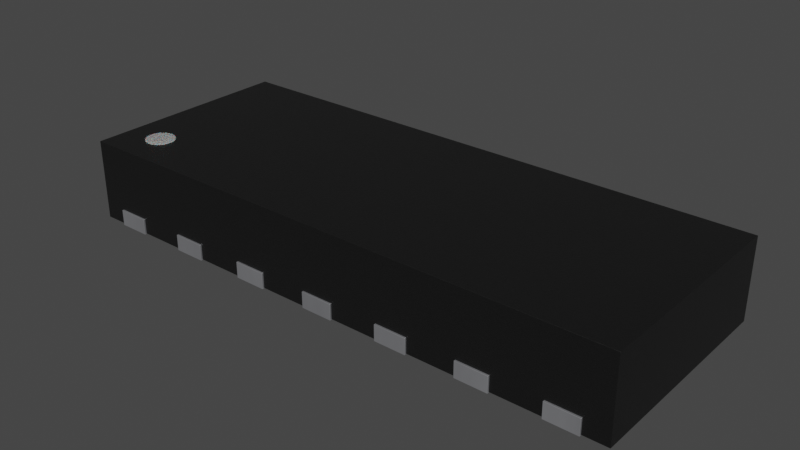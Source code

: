 # Source: USON-14_3.5X1.3X0.5mm_P0.5mm.blend  (saved by Blender 4.1.23; exported with 4.5.12 LTS)
import bpy
from mathutils import Matrix  # noqa: F401  (used for matrix-valued properties, if any)

bpy.ops.wm.read_factory_settings(use_empty=True)
scene = bpy.context.scene
scene.name = 'Scene'

# ---- collections
col_collection = bpy.data.collections.new('Collection'); scene.collection.children.link(col_collection)

# ---- materials (node trees are filled in below, after node groups)
mat_plastic_chip = bpy.data.materials.new('plastic_chip')
mat_plastic_chip.use_transparent_shadow = False
mat_plastic_chip.preview_render_type = 'CUBE'
mat_white_markings = bpy.data.materials.new('white_markings')
mat_white_markings.use_transparent_shadow = False
mat_white_markings.preview_render_type = 'FLAT'
mat_metal_pins = bpy.data.materials.new('metal_pins')
mat_metal_pins.use_transparent_shadow = False
mat_metal_pins.preview_render_type = 'CUBE'

# ---- material node trees
mat_plastic_chip.use_nodes = True; mat_plastic_chip.node_tree.nodes.clear()
_N = mat_plastic_chip.node_tree.nodes; _L = mat_plastic_chip.node_tree.links
n0 = _N.new('ShaderNodeBsdfPrincipled'); n0.name = 'Principled BSDF'; n0.location = (10, 300)
n0.distribution = 'GGX'
n0.subsurface_method = 'BURLEY'
n0.inputs[0].default_value = (0.009312, 0.009312, 0.009312, 1.0)
n0.inputs[1].default_value = 0.1372
n0.inputs[2].default_value = 0.3706
n0.inputs[3].default_value = 1.45
n0.inputs[27].default_value = (0.0, 0.0, 0.0, 1.0)
n0.inputs[28].default_value = 1.0
n1 = _N.new('ShaderNodeOutputMaterial'); n1.name = 'Material Output'; n1.location = (300, 300)
n2 = _N.new('ShaderNodeTexNoise'); n2.name = 'Noise Texture'; n2.location = (-893, 54)
n2.inputs[2].default_value = 200.0
n2.inputs[3].default_value = 3.6
n2.inputs[4].default_value = 0.8375
n3 = _N.new('ShaderNodeBump'); n3.name = 'Bump'; n3.location = (-604, -53)
n3.inputs[0].default_value = 0.08
n3.inputs[1].default_value = 1.0
n3.inputs[2].default_value = 1.0
_L.new(n0.outputs[0], n1.inputs[0])
_L.new(n2.outputs[0], n3.inputs[3])
_L.new(n3.outputs[0], n0.inputs[5])
n1.is_active_output = True
mat_white_markings.use_nodes = True; mat_white_markings.node_tree.nodes.clear()
_N = mat_white_markings.node_tree.nodes; _L = mat_white_markings.node_tree.links
n0 = _N.new('ShaderNodeOutputMaterial'); n0.name = 'Material Output'; n0.location = (300, 300)
n1 = _N.new('ShaderNodeBsdfPrincipled'); n1.name = 'Principled BSDF'; n1.location = (-34, 272)
n1.distribution = 'GGX'
n1.subsurface_method = 'BURLEY'
n1.inputs[1].default_value = 0.02
n1.inputs[2].default_value = 0.4636
n1.inputs[3].default_value = 1.4
n1.inputs[8].default_value = 1.0
n1.inputs[10].default_value = 0.3682
n1.inputs[13].default_value = 0.6591
n1.inputs[18].default_value = 0.2318
n1.inputs[20].default_value = 0.6709
n1.inputs[24].default_value = 0.1191
n1.inputs[27].default_value = (0.0, 0.0, 0.0, 1.0)
n1.inputs[28].default_value = 1.0
n2 = _N.new('ShaderNodeMapping'); n2.name = 'Mapping'; n2.location = (-1010, 265)
n2.inputs[3].default_value = (3.0, 1.0, 1.0)
n3 = _N.new('ShaderNodeTexCoord'); n3.name = 'Texture Coordinate'; n3.location = (-1250, 180)
n4 = _N.new('ShaderNodeBump'); n4.name = 'Bump'; n4.location = (-376, -99)
n4.inputs[0].default_value = 0.05
n4.inputs[1].default_value = 1.0
n4.inputs[2].default_value = 1.0
n5 = _N.new('ShaderNodeTexNoise'); n5.name = 'Noise Texture'; n5.location = (-662, 176)
n5.inputs[2].default_value = 88.0
n5.inputs[3].default_value = 10.8
n5.inputs[4].default_value = 0.9167
n5.inputs[8].default_value = 1.6
n6 = _N.new('ShaderNodeValToRGB'); n6.name = 'ColorRamp'; n6.location = (-354, 186)
while len(n6.color_ramp.elements) > 1: n6.color_ramp.elements.remove(n6.color_ramp.elements[-1])
n6.color_ramp.elements[0].position = 0.0; n6.color_ramp.elements[0].color = (0.2596, 0.2596, 0.2596, 1.0)
_e = n6.color_ramp.elements.new(1.0); _e.color = (0.6303, 0.6303, 0.6303, 1.0)
n7 = _N.new('ShaderNodeMix'); n7.name = 'Mix'; n7.location = (-204, 152)
n7.data_type = 'RGBA'
n7.inputs[0].default_value = 0.3682
n7.inputs[7].default_value = (0.2525, 0.2525, 0.2525, 1.0)
_L.new(n5.outputs[0], n6.inputs[0])
_L.new(n1.outputs[0], n0.inputs[0])
_L.new(n3.outputs[2], n2.inputs[0])
_L.new(n2.outputs[0], n5.inputs[0])
_L.new(n5.outputs[0], n4.inputs[3])
_L.new(n4.outputs[0], n1.inputs[5])
_L.new(n6.outputs[0], n7.inputs[6])
_L.new(n7.outputs[2], n1.inputs[0])
n0.is_active_output = True
mat_metal_pins.use_nodes = True; mat_metal_pins.node_tree.nodes.clear()
_N = mat_metal_pins.node_tree.nodes; _L = mat_metal_pins.node_tree.links
n0 = _N.new('ShaderNodeMapping'); n0.name = 'Mapping'; n0.location = (-1447, -91)
n0.inputs[3].default_value = (4.8, 1.2, 1.1)
n1 = _N.new('ShaderNodeBsdfPrincipled'); n1.name = 'Principled BSDF'; n1.location = (-560, 254)
n1.distribution = 'GGX'
n1.subsurface_method = 'BURLEY'
n1.inputs[1].default_value = 0.7818
n1.inputs[2].default_value = 0.2886
n1.inputs[3].default_value = 1.45
n1.inputs[13].default_value = 0.0
n1.inputs[27].default_value = (0.0, 0.0, 0.0, 1.0)
n1.inputs[28].default_value = 1.0
n2 = _N.new('ShaderNodeOutputMaterial'); n2.name = 'Material Output.002'; n2.location = (-205, 253)
n2.width = 213
n3 = _N.new('ShaderNodeTexNoise'); n3.name = 'Noise Texture.002'; n3.location = (-1228, -73)
n3.inputs[2].default_value = 0.1
n3.inputs[3].default_value = 7.0
n3.inputs[4].default_value = 0.6
n3.inputs[8].default_value = 0.4
n4 = _N.new('ShaderNodeTexCoord'); n4.name = 'Texture Coordinate'; n4.location = (-1636, -116)
n5 = _N.new('ShaderNodeMix'); n5.name = 'Mix.001'; n5.location = (-921, 45)
n5.data_type = 'RGBA'
n5.inputs[6].default_value = (0.9398, 0.9547, 1.0, 1.0)
n5.inputs[7].default_value = (0.13, 0.1259, 0.1359, 1.0)
n6 = _N.new('ShaderNodeBump'); n6.name = 'Bump.001'; n6.location = (-1001, -227)
n6.inputs[0].default_value = 0.05
n6.inputs[1].default_value = 0.01
n6.inputs[2].default_value = 1.0
_L.new(n1.outputs[0], n2.inputs[0])
_L.new(n3.outputs[0], n6.inputs[3])
_L.new(n0.outputs[0], n3.inputs[0])
_L.new(n3.outputs[0], n5.inputs[0])
_L.new(n4.outputs[3], n0.inputs[0])
_L.new(n5.outputs[2], n1.inputs[0])
_L.new(n6.outputs[0], n1.inputs[5])
n2.is_active_output = True

# ---- world
world_world = bpy.data.worlds.new('World'); scene.world = world_world
world_world.use_nodes = True; world_world.node_tree.nodes.clear()
_N = world_world.node_tree.nodes; _L = world_world.node_tree.links
n0 = _N.new('ShaderNodeOutputWorld'); n0.name = 'World Output'; n0.location = (300, 300)
n1 = _N.new('ShaderNodeBackground'); n1.name = 'Background'; n1.location = (10, 300)
n1.inputs[0].default_value = (0.05088, 0.05088, 0.05088, 1.0)
_L.new(n1.outputs[0], n0.inputs[0])
n0.is_active_output = True
world_world.color = (0.05088, 0.05088, 0.05088)
world_world.use_sun_shadow = False
world_world.sun_shadow_jitter_overblur = 0.0

# ---- meshes
me_shape_9_indexedfaceset_029 = bpy.data.meshes.new('SHAPE_9_IndexedFaceSet.029')
me_shape_9_indexedfaceset_029.from_pydata([(-1.6, -0.485, 0.1), (-1.4, -0.385, 0.1), (-1.5, -0.385, 0.1), (-1.6, 0.385, 0.1), (-1.4, 0.385, 0.1), (-1.1, 0.385, 0.1), (-0.9, 0.385, 0.1), (-0.4, 0.385, 0.1), (-0.6, 0.385, 0.1), (0.1, 0.385, 0.1), (-0.1, 0.385, 0.1), (0.4, 0.385, 0.1), (0.6, 0.385, 0.1), (0.9, 0.385, 0.1), (1.1, 0.385, 0.1), (1.4, 0.385, 0.1), (1.6, 0.385, 0.1), (-0.9, -0.385, 0.1), (-1.1, -0.385, 0.1), (-0.4, -0.385, 0.1), (-0.6, -0.385, 0.1), (-0.1, -0.385, 0.1), (0.1, -0.385, 0.1), (0.6, -0.385, 0.1), (0.4, -0.385, 0.1), (1.1, -0.385, 0.1), (0.9, -0.385, 0.1), (1.6, -0.385, 0.1), (1.4, -0.385, 0.1), (-1.75, 0.675, 0.005), (1.75, -0.675, 0.505), (1.75, 0.675, 0.505), (-1.75, 0.675, 0.505), (-1.75, -0.675, 0.505), (-1.75, -0.675, 0.005), (1.75, -0.675, 0.005), (1.75, 0.675, 0.005), (-1.6, -0.485, 0.005), (-1.5, -0.385, 0.005), (-1.6, 0.385, 0.005), (-1.6, -0.675, 0.1), (-1.6, -0.675, 0.005), (-1.6, 0.675, 0.1), (-1.6, 0.675, 0.005), (-1.4, 0.675, 0.1), (-1.4, -0.675, 0.1), (-1.4, -0.385, 0.005), (-1.4, 0.385, 0.005), (-1.4, -0.675, 0.005), (-0.9, 0.675, 0.1), (-1.1, 0.675, 0.1), (-1.4, 0.675, 0.005), (-1.1, -0.385, 0.005), (-1.1, -0.675, 0.1), (-1.1, -0.675, 0.005), (-1.1, 0.675, 0.005), (-1.1, 0.385, 0.005), (-0.9, -0.675, 0.1), (-0.9, -0.385, 0.005), (-0.9, 0.385, 0.005), (-0.9, -0.675, 0.005), (-0.9, 0.675, 0.005), (-0.6, 0.675, 0.1), (-0.6, 0.675, 0.005), (-0.6, 0.385, 0.005), (-0.4, 0.675, 0.1), (-0.4, 0.385, 0.005), (-0.6, -0.675, 0.1), (-0.4, -0.385, 0.005), (-0.6, -0.385, 0.005), (-0.4, -0.675, 0.005), (-0.4, -0.675, 0.1), (-0.6, -0.675, 0.005), (-0.4, 0.675, 0.005), (-0.1, 0.675, 0.1), (-0.1, 0.675, 0.005), (-0.1, 0.385, 0.005), (0.1, 0.675, 0.1), (-0.1, -0.675, 0.1), (0.1, -0.675, 0.1), (-0.1, -0.675, 0.005), (-0.1, -0.385, 0.005), (0.1, 0.385, 0.005), (0.1, -0.675, 0.005), (0.1, -0.385, 0.005), (0.1, 0.675, 0.005), (0.4, 0.675, 0.1), (0.4, 0.675, 0.005), (0.4, 0.385, 0.005), (0.6, 0.385, 0.005), (0.6, 0.675, 0.1), (0.4, -0.385, 0.005), (0.4, -0.675, 0.1), (0.4, -0.675, 0.005), (0.6, -0.675, 0.1), (0.9, -0.675, 0.005), (0.9, -0.385, 0.005), (0.9, -0.675, 0.1), (1.1, -0.385, 0.005), (1.1, -0.675, 0.005), (1.1, -0.675, 0.1), (0.6, -0.675, 0.005), (0.6, -0.385, 0.005), (1.4, -0.385, 0.005), (1.4, -0.675, 0.1), (1.6, -0.385, 0.005), (1.4, -0.675, 0.005), (1.6, -0.675, 0.1), (1.6, -0.675, 0.005), (0.6, 0.675, 0.005), (0.9, 0.385, 0.005), (1.1, 0.385, 0.005), (0.9, 0.675, 0.1), (1.1, 0.675, 0.1), (0.9, 0.675, 0.005), (1.1, 0.675, 0.005), (1.4, 0.385, 0.005), (1.4, 0.675, 0.005), (1.4, 0.675, 0.1), (1.6, 0.385, 0.005), (1.6, 0.675, 0.1), (1.6, 0.675, 0.005), (-1.59, -0.425, 0.51), (-1.578, -0.47, 0.51), (-1.564, -0.4886, 0.51), (-1.5, -0.515, 0.51), (-1.455, -0.5029, 0.51), (-1.436, -0.4886, 0.51), (-1.422, -0.47, 0.51), (-1.413, -0.4017, 0.51), (-1.422, -0.38, 0.51), (-1.5, -0.335, 0.51), (-1.523, -0.3381, 0.51), (-1.545, -0.3471, 0.51), (-1.578, -0.38, 0.51), (-1.587, -0.4017, 0.51), (-1.41, -0.425, 0.51), (-1.436, -0.3614, 0.51), (-1.455, -0.3471, 0.51), (-1.477, -0.3381, 0.51), (-1.564, -0.3614, 0.51), (-1.587, -0.4483, 0.51), (-1.545, -0.5029, 0.51), (-1.523, -0.5119, 0.51), (-1.477, -0.5119, 0.51), (-1.413, -0.4483, 0.51), (-1.455, -0.5029, 0.41), (-1.436, -0.4886, 0.41), (-1.578, -0.38, 0.41), (-1.587, -0.4017, 0.41), (-1.455, -0.3471, 0.41), (-1.477, -0.3381, 0.41), (-1.564, -0.3614, 0.41), (-1.477, -0.5119, 0.41), (-1.422, -0.47, 0.41), (-1.413, -0.4483, 0.41), (-1.545, -0.3471, 0.41), (-1.5, -0.515, 0.41), (-1.41, -0.425, 0.41), (-1.413, -0.4017, 0.41), (-1.578, -0.47, 0.41), (-1.564, -0.4886, 0.41), (-1.523, -0.3381, 0.41), (-1.422, -0.38, 0.41), (-1.5, -0.335, 0.41), (-1.436, -0.3614, 0.41), (-1.545, -0.5029, 0.41), (-1.523, -0.5119, 0.41), (-1.59, -0.425, 0.41), (-1.587, -0.4483, 0.41), (-1.6, -0.485, 8.146e-08), (-1.6, -0.485, 0.1), (-1.6, -0.685, 0.1), (-1.6, -0.685, 8.146e-08), (-1.4, -0.685, 0.1), (-1.4, -0.385, 0.1), (-1.5, -0.385, 0.1), (-1.5, -0.385, 8.583e-08), (-1.4, -0.685, 9.02e-08), (-1.4, -0.385, 9.02e-08), (-1.6, 0.385, 8.146e-08), (-1.4, 0.385, 9.02e-08), (-1.4, 0.685, 9.02e-08), (-1.4, 0.685, 0.1), (-1.6, 0.685, 0.1), (-1.6, 0.385, 0.1), (-1.4, 0.385, 0.1), (-1.6, 0.685, 8.146e-08), (-0.9, 0.685, 0.1), (-1.1, 0.685, 0.1), (-1.1, 0.385, 0.1), (-1.1, 0.385, 2.762e-08), (-0.9, 0.385, 0.1), (-0.9, 0.385, 3.636e-08), (-0.9, 0.685, 3.636e-08), (-1.1, 0.685, 2.762e-08), (-0.4, 0.685, 0.1), (-0.6, 0.685, 0.1), (-0.6, 0.385, 4.947e-08), (-0.4, 0.385, 0.1), (-0.4, 0.385, -1.748e-08), (-0.6, 0.385, 0.1), (-0.6, 0.685, 4.947e-08), (-0.4, 0.685, -1.748e-08), (0.1, 0.685, 0.1), (0.1, 0.685, 4.371e-09), (-0.1, 0.385, -4.371e-09), (0.1, 0.385, 4.371e-09), (0.1, 0.385, 0.1), (-0.1, 0.685, 0.1), (-0.1, 0.385, 0.1), (-0.1, 0.685, -4.371e-09), (0.6, 0.685, 0.1), (0.6, 0.685, -4.947e-08), (0.4, 0.685, 0.1), (0.4, 0.385, 0.1), (0.6, 0.385, 0.1), (0.6, 0.385, -4.947e-08), (0.4, 0.685, 1.748e-08), (0.4, 0.385, 1.748e-08), (0.9, 0.685, -3.636e-08), (0.9, 0.685, 0.1), (0.9, 0.385, 0.1), (0.9, 0.385, -3.636e-08), (1.1, 0.385, 0.1), (1.1, 0.385, -2.762e-08), (1.1, 0.685, 0.1), (1.1, 0.685, -2.762e-08), (1.6, 0.685, 0.1), (1.4, 0.685, 0.1), (1.4, 0.385, 0.1), (1.4, 0.385, -9.02e-08), (1.6, 0.385, 0.1), (1.6, 0.385, -8.146e-08), (1.6, 0.685, -8.146e-08), (1.4, 0.685, -9.02e-08), (-0.9, -0.385, 0.1), (-0.9, -0.385, 3.636e-08), (-1.1, -0.385, 0.1), (-1.1, -0.385, 2.762e-08), (-1.1, -0.685, 2.762e-08), (-0.9, -0.685, 3.636e-08), (-1.1, -0.685, 0.1), (-0.9, -0.685, 0.1), (-0.6, -0.385, 4.947e-08), (-0.6, -0.685, 0.1), (-0.4, -0.685, 0.1), (-0.4, -0.385, -1.748e-08), (-0.4, -0.385, 0.1), (-0.6, -0.385, 0.1), (-0.6, -0.685, 4.947e-08), (-0.4, -0.685, -1.748e-08), (0.1, -0.385, 4.371e-09), (-0.1, -0.385, -4.371e-09), (-0.1, -0.385, 0.1), (0.1, -0.685, 0.1), (0.1, -0.685, 4.371e-09), (0.1, -0.385, 0.1), (-0.1, -0.685, 0.1), (-0.1, -0.685, -4.371e-09), (0.6, -0.385, 0.1), (0.6, -0.385, -4.947e-08), (0.4, -0.385, 0.1), (0.4, -0.385, 1.748e-08), (0.4, -0.685, 1.748e-08), (0.4, -0.685, 0.1), (0.6, -0.685, 0.1), (0.6, -0.685, -4.947e-08), (0.9, -0.685, -3.636e-08), (0.9, -0.685, 0.1), (1.1, -0.685, 0.1), (1.1, -0.685, -2.762e-08), (1.1, -0.385, 0.1), (1.1, -0.385, -2.762e-08), (0.9, -0.385, 0.1), (0.9, -0.385, -3.636e-08), (1.6, -0.385, 0.1), (1.4, -0.385, 0.1), (1.4, -0.685, 0.1), (1.4, -0.685, -9.02e-08), (1.6, -0.685, 0.1), (1.6, -0.685, -8.146e-08), (1.4, -0.385, -9.02e-08), (1.6, -0.385, -8.146e-08)], [], [(2, 1, 45), (57, 53, 18, 17), (70, 68, 81, 80), (111, 98, 96, 110), (61, 63, 64, 59), (100, 97, 26, 25), (51, 55, 56, 47), (6, 49, 61, 59), (32, 74, 65), (31, 30, 35, 36), (79, 92, 30), (32, 33, 30, 31), (4, 44, 51, 47), (18, 53, 54, 52), (15, 116, 117, 118), (60, 72, 67, 57), (191, 195, 194, 193), (1, 46, 48, 45), (23, 102, 101, 94), (238, 236, 237, 239), (12, 90, 109, 89), (22, 21, 81, 84), (4, 3, 42, 44), (14, 113, 115, 111), (11, 88, 87, 86), (208, 210, 206, 207), (62, 8, 64, 63), (0, 40, 41, 37), (102, 23, 24, 91), (75, 76, 66, 73), (242, 238, 239, 240), (112, 13, 110, 114), (73, 65, 74, 75), (20, 67, 72, 69), (117, 116, 111, 115), (100, 25, 98, 99), (16, 15, 118, 120), (1, 2, 38, 46), (15, 16, 119, 116), (107, 104, 28, 27), (79, 83, 93, 92), (77, 9, 10, 74), (27, 28, 103, 105), (5, 6, 59, 56), (26, 97, 95, 96), (66, 68, 69, 64), (10, 9, 82, 76), (7, 65, 73, 66), (58, 17, 18, 52), (83, 84, 91, 93), (3, 4, 47, 39), (14, 13, 112, 113), (71, 67, 20, 19), (10, 76, 75, 74), (60, 58, 69, 72), (134, 148, 149, 135), (96, 95, 101, 102), (127, 147, 154, 128), (44, 50, 55, 51), (176, 175, 179, 177), (218, 214, 212, 213), (116, 119, 105, 103), (221, 222, 224, 226), (122, 168, 169, 141), (123, 160, 161, 124), (138, 150, 151, 139), (141, 169, 160, 123), (132, 162, 156, 133), (140, 152, 148, 134), (143, 167, 157, 125), (129, 159, 163, 130), (144, 153, 146, 126), (124, 161, 166, 142), (131, 164, 162, 132), (128, 154, 155, 145), (135, 149, 168, 122), (137, 165, 150, 138), (133, 156, 152, 140), (130, 163, 165, 137), (142, 166, 167, 143), (136, 158, 159, 129), (125, 157, 153, 144), (139, 151, 164, 131), (126, 146, 147, 127), (145, 155, 158, 136), (193, 192, 190, 191), (184, 183, 182, 187), (103, 106, 99, 98), (175, 174, 178, 179), (188, 192, 193, 194), (183, 186, 181, 182), (186, 185, 180, 181), (190, 189, 195, 191), (177, 179, 178), (174, 175, 176), (189, 188, 194, 195), (187, 182, 181, 180), (196, 199, 200, 203), (229, 230, 232, 228), (209, 210, 208, 204), (197, 196, 203, 202), (201, 197, 202, 198), (199, 201, 198, 200), (230, 229, 235, 231), (268, 275, 273, 271), (220, 227, 225, 223), (235, 234, 233, 231), (209, 204, 205, 211), (197, 201, 199, 196), (202, 203, 200, 198), (215, 214, 218, 219), (270, 269, 268, 271), (216, 215, 219, 217), (210, 209, 211, 206), (254, 258, 255, 257), (211, 205, 207, 206), (229, 228, 234, 235), (212, 216, 217, 213), (221, 226, 227, 220), (214, 215, 216, 212), (224, 222, 223, 225), (218, 213, 217, 219), (222, 221, 220, 223), (226, 224, 225, 227), (266, 265, 264, 267), (243, 242, 240, 241), (228, 232, 233, 234), (232, 230, 231, 233), (239, 237, 241, 240), (188, 189, 190, 192), (253, 252, 256, 259), (236, 243, 241, 237), (238, 242, 243, 236), (277, 278, 280, 276), (249, 248, 247, 244), (272, 270, 271, 273), (246, 245, 250, 251), (245, 249, 244, 250), (248, 246, 251, 247), (22, 84, 83, 79), (174, 172, 173, 178), (254, 257, 252, 253), (249, 245, 246, 248), (244, 247, 251, 250), (258, 254, 253, 259), (255, 258, 259, 256), (257, 255, 256, 252), (265, 262, 263, 264), (263, 262, 260, 261), (277, 276, 283, 282), (19, 20, 69, 68), (260, 266, 267, 261), (94, 92, 24, 23), (262, 265, 266, 260), (19, 68, 70, 71), (263, 261, 267, 264), (269, 274, 275, 268), (274, 269, 270, 272), (109, 114, 110, 89), (278, 277, 282, 279), (282, 283, 281, 279), (3, 39, 43, 42), (280, 278, 279, 281), (11, 12, 89, 88), (276, 280, 281, 283), (185, 184, 187, 180), (184, 185, 186, 183), (9, 77, 85, 82), (64, 69, 58, 59), (204, 208, 207, 205), (172, 171, 170, 173), (59, 58, 52, 56), (40, 0, 45), (0, 2, 45), (41, 34, 37), (34, 29, 39), (37, 34, 39), (29, 43, 39), (56, 52, 46, 47), (12, 11, 86, 90), (76, 81, 68, 66), (110, 96, 102, 89), (274, 272, 273, 275), (82, 84, 81, 76), (13, 14, 111, 110), (38, 37, 39), (88, 91, 84, 82), (80, 78, 71, 70), (170, 171, 176, 177), (24, 92, 93, 91), (49, 6, 5, 50), (2, 0, 37, 38), (89, 102, 91, 88), (27, 105, 108, 107), (54, 53, 45, 48), (61, 49, 62, 63), (116, 103, 98, 111), (33, 32, 29, 34), (98, 25, 26, 96), (8, 7, 66, 64), (85, 87, 88, 82), (119, 121, 36), (119, 36, 35), (52, 54, 48, 46), (119, 35, 105), (35, 108, 105), (43, 29, 42), (29, 32, 42), (31, 36, 120), (36, 121, 120), (17, 58, 60, 57), (44, 42, 32), (32, 31, 77), (31, 120, 118), (47, 46, 38, 39), (31, 118, 113), (112, 31, 113), (44, 32, 50), (117, 115, 113, 118), (49, 50, 32), (50, 5, 56, 55), (31, 112, 90), (119, 16, 120, 121), (31, 90, 86), (31, 86, 77), (62, 49, 32), (95, 97, 94, 101), (65, 62, 32), (32, 77, 74), (108, 35, 107), (35, 30, 107), (33, 34, 40), (34, 41, 40), (109, 90, 112, 114), (104, 107, 30), (30, 33, 79), (33, 40, 45), (7, 8, 62, 65), (33, 45, 53), (104, 30, 100), (28, 104, 106, 103), (33, 53, 57), (33, 57, 67), (97, 100, 30), (104, 100, 99, 106), (33, 67, 71), (21, 78, 80, 81), (33, 71, 78), (79, 33, 78), (94, 97, 30), (85, 77, 86, 87), (92, 94, 30), (168, 149, 148, 152, 156, 162, 164, 151, 150, 165, 163, 159, 158, 155, 154, 147, 146, 153, 157, 167, 166, 161, 160, 169), (22, 79, 78, 21), (173, 170, 178), (170, 177, 178), (176, 171, 174), (171, 172, 174), (122, 141, 123, 124, 142, 143, 125, 144, 126, 127, 128, 145, 136, 129, 130, 137, 138, 139, 131, 132, 133, 140, 134, 135)])
me_shape_9_indexedfaceset_029.polygons.foreach_set('use_smooth', [True] * 259)
me_shape_9_indexedfaceset_029.polygons.foreach_set('material_index', [0, 0, 0, 0, 0, 0, 0, 0, 0, 0, 0, 0, 0, 0, 0, 0, 2, 0, 0, 2, 0, 0, 0, 0, 0, 2, 0, 0, 0, 0, 2, 0, 0, 0, 0, 0, 0, 0, 0, 0, 0, 0, 0, 0, 0, 0, 0, 0, 0, 0, 0, 0, 0, 0, 0, 1, 0, 1, 0, 2, 2, 0, 2, 1, 1, 1, 1, 1, 1, 1, 1, 1, 1, 1, 1, 1, 1, 1, 1, 1, 1, 1, 1, 1, 1, 2, 2, 0, 2, 2, 2, 2, 2, 2, 2, 2, 2, 2, 2, 2, 2, 2, 2, 2, 2, 2, 2, 2, 2, 2, 2, 2, 2, 2, 2, 2, 2, 2, 2, 2, 2, 2, 2, 2, 2, 2, 2, 2, 2, 2, 2, 2, 2, 2, 2, 2, 2, 2, 2, 0, 2, 2, 2, 2, 2, 2, 2, 2, 2, 2, 0, 2, 0, 2, 0, 2, 2, 2, 0, 2, 2, 0, 2, 0, 2, 2, 2, 0, 0, 2, 2, 0, 0, 0, 0, 0, 0, 0, 0, 0, 0, 0, 2, 0, 0, 0, 0, 0, 2, 0, 0, 0, 0, 0, 0, 0, 0, 0, 0, 0, 0, 0, 0, 0, 0, 0, 0, 0, 0, 0, 0, 0, 0, 0, 0, 0, 0, 0, 0, 0, 0, 0, 0, 0, 0, 0, 0, 0, 0, 0, 0, 0, 0, 0, 0, 0, 0, 0, 0, 0, 0, 0, 0, 0, 0, 0, 0, 0, 0, 0, 0, 0, 1, 0, 2, 2, 2, 2, 1])
_k = set([(0, 2), (0, 40), (1, 2), (1, 45), (1, 46), (3, 4), (3, 39), (3, 42), (4, 44), (4, 47), (5, 6), (5, 50), (5, 56), (6, 49), (6, 59), (7, 8), (7, 65), (7, 66), (8, 62), (8, 64), (9, 10), (9, 77), (9, 82), (10, 74), (10, 76), (11, 12), (11, 86), (11, 88), (12, 89), (12, 90), (13, 14), (13, 110), (13, 112), (14, 111), (14, 113), (15, 16), (15, 116), (15, 118), (16, 119), (16, 120), (17, 18), (17, 57), (17, 58), (18, 52), (18, 53), (19, 20), (19, 68), (19, 71), (20, 67), (20, 69), (21, 22), (21, 78), (21, 81), (22, 79), (22, 84), (23, 24), (23, 94), (23, 102), (24, 91), (24, 92), (25, 26), (25, 98), (25, 100), (26, 96), (26, 97), (27, 28), (27, 105), (27, 107), (28, 103), (28, 104), (29, 32), (29, 34), (29, 43), (30, 31), (30, 33), (30, 35), (31, 32), (31, 36), (32, 33), (33, 34), (34, 41), (35, 36), (35, 108), (36, 121), (37, 38), (37, 41), (38, 46), (39, 43), (39, 47), (40, 41), (40, 45), (42, 43), (42, 44), (44, 51), (45, 48), (46, 48), (47, 51), (48, 54), (49, 50), (49, 61), (50, 55), (51, 55), (52, 54), (52, 58), (53, 54), (53, 57), (55, 56), (56, 59), (57, 60), (58, 60), (59, 61), (60, 72), (61, 63), (62, 63), (62, 65), (63, 64), (64, 66), (65, 73), (66, 73), (67, 71), (67, 72), (68, 69), (68, 70), (69, 72), (70, 71), (70, 80), (73, 75), (74, 75), (74, 77), (75, 76), (76, 82), (77, 85), (78, 79), (78, 80), (79, 83), (80, 81), (81, 84), (82, 85), (83, 84), (83, 93), (85, 87), (86, 87), (86, 90), (87, 88), (88, 89), (89, 109), (90, 109), (91, 93), (91, 102), (92, 93), (92, 94), (94, 101), (95, 96), (95, 97), (95, 101), (96, 98), (97, 100), (98, 99), (99, 100), (99, 106), (101, 102), (103, 105), (103, 106), (104, 106), (104, 107), (105, 108), (107, 108), (109, 114), (110, 111), (110, 114), (111, 115), (112, 113), (112, 114), (113, 115), (115, 117), (116, 117), (116, 119), (117, 118), (118, 120), (119, 121), (120, 121), (122, 135), (122, 141), (123, 124), (123, 141), (124, 142), (125, 143), (125, 144), (126, 127), (126, 144), (127, 128), (128, 145), (129, 130), (129, 136), (130, 137), (131, 132), (131, 139), (132, 133), (133, 140), (134, 135), (134, 140), (136, 145), (137, 138), (138, 139), (142, 143), (146, 147), (146, 153), (147, 154), (148, 149), (148, 152), (149, 168), (150, 151), (150, 165), (151, 164), (152, 156), (153, 157), (154, 155), (155, 158), (156, 162), (157, 167), (158, 159), (159, 163), (160, 161), (160, 169), (161, 166), (162, 164), (163, 165), (166, 167), (168, 169), (170, 173), (170, 177), (171, 172), (171, 176), (172, 173), (172, 174), (173, 178), (174, 175), (174, 178), (175, 176), (175, 179), (177, 179), (178, 179), (180, 181), (180, 185), (180, 187), (181, 182), (181, 186), (182, 183), (182, 187), (183, 184), (183, 186), (184, 185), (184, 187), (185, 186), (188, 189), (188, 192), (188, 194), (189, 190), (189, 195), (190, 191), (190, 192), (191, 193), (191, 195), (192, 193), (193, 194), (194, 195), (196, 197), (196, 199), (196, 203), (197, 201), (197, 202), (198, 200), (198, 201), (198, 202), (199, 200), (199, 201), (200, 203), (202, 203), (204, 205), (204, 208), (204, 209), (205, 207), (205, 211), (206, 207), (206, 210), (206, 211), (207, 208), (208, 210), (209, 210), (209, 211), (212, 213), (212, 214), (212, 216), (213, 217), (213, 218), (214, 215), (214, 218), (215, 216), (215, 219), (216, 217), (217, 219), (218, 219), (220, 221), (220, 223), (220, 227), (221, 222), (221, 226), (222, 223), (222, 224), (223, 225), (224, 225), (224, 226), (225, 227), (226, 227), (228, 229), (228, 232), (228, 234), (229, 230), (229, 235), (230, 231), (230, 232), (231, 233), (231, 235), (232, 233), (233, 234), (234, 235), (236, 237), (236, 238), (236, 243), (237, 239), (237, 241), (238, 239), (238, 242), (239, 240), (240, 241), (240, 242), (241, 243), (242, 243), (244, 247), (244, 249), (244, 250), (245, 246), (245, 249), (245, 250), (246, 248), (246, 251), (247, 248), (247, 251), (248, 249), (250, 251), (252, 253), (252, 256), (252, 257), (253, 254), (253, 259), (254, 257), (254, 258), (255, 256), (255, 257), (255, 258), (256, 259), (258, 259), (260, 261), (260, 262), (260, 266), (261, 263), (261, 267), (262, 263), (262, 265), (263, 264), (264, 265), (264, 267), (265, 266), (266, 267), (268, 269), (268, 271), (268, 275), (269, 270), (269, 274), (270, 271), (270, 272), (271, 273), (272, 273), (272, 274), (273, 275), (274, 275), (276, 277), (276, 280), (276, 283), (277, 278), (277, 282), (278, 279), (278, 280), (279, 281), (279, 282), (280, 281), (281, 283), (282, 283)])
me_shape_9_indexedfaceset_029.attributes.new('sharp_edge', 'BOOLEAN', 'EDGE').data.foreach_set('value', [ (min(e.vertices), max(e.vertices)) in _k for e in me_shape_9_indexedfaceset_029.edges])
_uv = me_shape_9_indexedfaceset_029.uv_layers.new(name='UVMap')
_uv.uv.foreach_set('vector', [1.0, 0.5, 1.0, 1.0, 0.03333, 1.0, 0.03333, 1.0, 0.03333, 0.0, 1.0, 0.0, 1.0, 1.0, 0.3692, 0.6159, 0.4521, 0.6159, 0.4521, 0.7016, 0.3692, 0.7016, 0.6721, 1.044, 0.4521, 1.044, 0.4521, 0.9874, 0.6721, 0.9874, 0.7549, 0.4731, 0.7549, 0.5588, 0.6721, 0.5588, 0.6721, 0.4731, 0.03333, 1.0, 0.03333, 0.0, 1.0, 0.0, 1.0, 1.0, 0.7549, 0.3302, 0.7549, 0.4159, 0.6721, 0.4159, 0.6721, 0.3302, 0.0, 1.0, 0.9667, 1.0, 0.9667, 0.05, 0.0, 0.05, 0.5226, 0.2302, 0.4068, 0.7016, 0.4068, 0.6159, 0.7549, 0.5226, 0.3692, 0.5226, 0.3692, 0.3797, 0.7549, 0.3797, 0.4068, 0.7588, 0.4068, 0.8445, 0.5226, 1.23, 0.5226, 0.2302, 0.5226, 0.2302, 0.3692, 0.5226, 0.5226, 1.23, 0.0, 1.0, 0.9667, 1.0, 0.9667, 0.05, 0.0, 0.05, 1.0, 1.0, 0.03333, 1.0, 0.03333, 0.05, 1.0, 0.05, 0.0, 1.0, 0.0, 0.05, 0.9667, 0.05, 0.9667, 1.0, 0.3797, 0.4731, 0.3797, 0.5588, 0.4068, 0.5588, 0.4068, 0.4731, 0.0, 0.0, 1.0, 0.0, 1.0, 1.0, 0.0, 1.0, 1.0, 1.0, 1.0, 0.05, 0.03333, 0.05, 0.03333, 1.0, 1.0, 1.0, 1.0, 0.05, 0.03333, 0.05, 0.03333, 1.0, 0.0, 1.0, 1.0, 1.0, 1.0, 0.0, 0.0, 0.0, 0.0, 1.0, 0.9667, 1.0, 0.9667, 0.05, 0.0, 0.05, 1.0, 1.0, 0.0, 1.0, 0.0, 0.05, 1.0, 0.05, 0.0, 1.0, 0.0, 0.0, 0.9667, 0.0, 0.9667, 1.0, 0.0, 1.0, 0.9667, 1.0, 0.9667, 0.05, 0.0, 0.05, 0.0, 1.0, 0.0, 0.05, 0.9667, 0.05, 0.9667, 1.0, 1.0, 1.0, 0.0, 1.0, 0.0, 0.0, 1.0, 0.0, 0.9667, 1.0, 0.0, 1.0, 0.0, 0.05, 0.9667, 0.05, 1.0, 1.0, 0.05, 1.0, 0.05, 0.05, 1.0, 0.05, 1.0, 0.05, 1.0, 1.0, 0.0, 1.0, 0.0, 0.05, 0.7549, 0.7016, 0.6721, 0.7016, 0.6721, 0.6159, 0.7549, 0.6159, 0.0, 1.0, 1.0, 1.0, 1.0, 0.0, 0.0, 0.0, 0.9667, 1.0, 0.0, 1.0, 0.0, 0.05, 0.9667, 0.05, 0.3797, 0.6159, 0.4068, 0.6159, 0.4068, 0.7016, 0.3797, 0.7016, 1.0, 1.0, 0.03333, 1.0, 0.03333, 0.05, 1.0, 0.05, 0.7549, 1.13, 0.6721, 1.13, 0.6721, 1.044, 0.7549, 1.044, 0.03333, 1.0, 1.0, 1.0, 1.0, 0.05, 0.03333, 0.05, 0.0, 1.0, 0.0, 0.0, 0.9667, 0.0, 0.9667, 1.0, 1.0, 1.0, 0.0, 1.0, 0.0, 0.05, 1.0, 0.05, 0.0, 1.0, 1.0, 1.0, 1.0, 0.05, 0.0, 0.05, 0.03333, 1.0, 0.03333, 0.0, 1.0, 0.0, 1.0, 1.0, 0.4068, 0.7588, 0.3797, 0.7588, 0.3797, 0.8445, 0.4068, 0.8445, 0.9667, 1.0, 0.0, 1.0, 0.0, 0.0, 0.9667, 0.0, 1.0, 1.0, 0.0, 1.0, 0.0, 0.05, 1.0, 0.05, 0.0, 1.0, 1.0, 1.0, 1.0, 0.05, 0.0, 0.05, 1.0, 1.0, 0.03333, 1.0, 0.03333, 0.05, 1.0, 0.05, 0.6721, 0.6159, 0.4521, 0.6159, 0.4521, 0.5588, 0.6721, 0.5588, 0.0, 1.0, 1.0, 1.0, 1.0, 0.05, 0.0, 0.05, 0.0, 1.0, 0.9667, 1.0, 0.9667, 0.05, 0.0, 0.05, 1.0, 0.05, 1.0, 1.0, 0.0, 1.0, 0.0, 0.05, 0.3692, 0.7588, 0.4521, 0.7588, 0.4521, 0.8445, 0.3692, 0.8445, 0.0, 1.0, 1.0, 1.0, 1.0, 0.05, 0.0, 0.05, 0.0, 1.0, 0.0, 0.0, 0.9667, 0.0, 0.9667, 1.0, 0.03333, 1.0, 0.03333, 0.0, 1.0, 0.0, 1.0, 1.0, 0.0, 1.0, 0.0, 0.05, 0.9667, 0.05, 0.9667, 1.0, 0.3692, 0.4731, 0.4521, 0.4731, 0.4521, 0.5588, 0.3692, 0.5588, 0.06699, 0.75, 0.06699, 0.75, 0.01704, 0.6294, 0.01704, 0.6294, 0.4521, 0.9874, 0.3692, 0.9874, 0.3692, 0.9016, 0.4521, 0.9016, 0.8536, 0.1464, 0.8536, 0.1464, 0.933, 0.25, 0.933, 0.25, 0.4068, 0.3302, 0.4068, 0.4159, 0.3797, 0.4159, 0.3797, 0.3302, 0.0, 1.0, 1.0, 1.0, 1.0, 0.0, 0.0, 0.0, 0.0, 0.0, 0.0, 1.0, 1.0, 1.0, 1.0, 0.0, 0.6721, 1.13, 0.6721, 1.187, 0.4521, 1.187, 0.4521, 1.13, 1.0, 0.0, 0.0, 0.0, 0.0, 1.0, 1.0, 1.0, 0.0, 0.5, 0.0, 0.5, 0.01704, 0.3706, 0.01704, 0.3706, 0.06699, 0.25, 0.06699, 0.25, 0.1464, 0.1464, 0.1464, 0.1464, 0.75, 0.933, 0.75, 0.933, 0.6294, 0.983, 0.6294, 0.983, 0.01704, 0.3706, 0.01704, 0.3706, 0.06699, 0.25, 0.06699, 0.25, 0.3706, 0.983, 0.3706, 0.983, 0.25, 0.933, 0.25, 0.933, 0.1464, 0.8536, 0.1464, 0.8536, 0.06699, 0.75, 0.06699, 0.75, 0.3706, 0.01704, 0.3706, 0.01704, 0.5, 0.0, 0.5, 0.0, 0.983, 0.6294, 0.983, 0.6294, 0.933, 0.75, 0.933, 0.75, 0.6294, 0.01704, 0.6294, 0.01704, 0.75, 0.06699, 0.75, 0.06699, 0.1464, 0.1464, 0.1464, 0.1464, 0.25, 0.06699, 0.25, 0.06699, 0.5, 1.0, 0.5, 1.0, 0.3706, 0.983, 0.3706, 0.983, 0.933, 0.25, 0.933, 0.25, 0.983, 0.3706, 0.983, 0.3706, 0.01704, 0.6294, 0.01704, 0.6294, 0.0, 0.5, 0.0, 0.5, 0.8536, 0.8536, 0.8536, 0.8536, 0.75, 0.933, 0.75, 0.933, 0.25, 0.933, 0.25, 0.933, 0.1464, 0.8536, 0.1464, 0.8536, 0.933, 0.75, 0.933, 0.75, 0.8536, 0.8536, 0.8536, 0.8536, 0.25, 0.06699, 0.25, 0.06699, 0.3706, 0.01704, 0.3706, 0.01704, 1.0, 0.5, 1.0, 0.5, 0.983, 0.6294, 0.983, 0.6294, 0.5, 0.0, 0.5, 0.0, 0.6294, 0.01704, 0.6294, 0.01704, 0.6294, 0.983, 0.6294, 0.983, 0.5, 1.0, 0.5, 1.0, 0.75, 0.06699, 0.75, 0.06699, 0.8536, 0.1464, 0.8536, 0.1464, 0.983, 0.3706, 0.983, 0.3706, 1.0, 0.5, 1.0, 0.5, 1.0, 0.0, 1.0, 1.0, 0.0, 1.0, 0.0, 0.0, 0.0, 1.0, 1.0, 1.0, 1.0, 0.0, 0.0, 0.0, 0.4521, 1.13, 0.3692, 1.13, 0.3692, 1.044, 0.4521, 1.044, 1.0, 1.0, 0.0, 1.0, 0.0, 0.0, 1.0, 0.0, 1.0, 1.0, 0.0, 1.0, 0.0, 0.0, 1.0, 0.0, 1.0, 1.0, 0.0, 1.0, 0.0, 0.0, 1.0, 0.0, 1.0, 1.0, 0.0, 1.0, 0.0, 0.0, 1.0, 0.0, 0.0, 1.0, 1.0, 1.0, 1.0, 0.0, 0.0, 0.0, 1.0, 0.5, 1.0, 1.0, 0.0, 1.0, 0.0, 1.0, 1.0, 1.0, 1.0, 0.5, 0.0, 1.0, 1.0, 1.0, 1.0, 0.0, 0.0, 0.0, 1.0, 0.0, 1.0, 1.0, 0.0, 1.0, 0.0, 0.0, 1.0, 1.0, 0.0, 1.0, 0.0, 0.0, 1.0, 0.0, 1.0, 0.0, 0.0, 0.0, 0.0, 1.0, 1.0, 1.0, 1.0, 0.0, 0.0, 0.0, 0.0, 1.0, 1.0, 1.0, 0.0, 1.0, 1.0, 1.0, 1.0, 0.0, 0.0, 0.0, 0.0, 1.0, 1.0, 1.0, 1.0, 0.0, 0.0, 0.0, 1.0, 1.0, 0.0, 1.0, 0.0, 0.0, 1.0, 0.0, 0.0, 1.0, 1.0, 1.0, 1.0, 0.0, 0.0, 0.0, 0.0, 0.0, 1.0, 0.0, 1.0, 1.0, 0.0, 1.0, 1.0, 0.0, 1.0, 1.0, 0.0, 1.0, 0.0, 0.0, 1.0, 0.0, 1.0, 1.0, 0.0, 1.0, 0.0, 0.0, 0.0, 1.0, 1.0, 1.0, 1.0, 0.0, 0.0, 0.0, 1.0, 0.0, 0.0, 0.0, 0.0, 1.0, 1.0, 1.0, 1.0, 0.0, 1.0, 1.0, 0.0, 1.0, 0.0, 0.0, 0.0, 1.0, 1.0, 1.0, 1.0, 0.0, 0.0, 0.0, 1.0, 1.0, 0.0, 1.0, 0.0, 0.0, 1.0, 0.0, 1.0, 1.0, 0.0, 1.0, 0.0, 0.0, 1.0, 0.0, 0.0, 1.0, 1.0, 1.0, 1.0, 0.0, 0.0, 0.0, 1.0, 0.0, 0.0, 0.0, 0.0, 1.0, 1.0, 1.0, 1.0, 0.0, 1.0, 1.0, 0.0, 1.0, 0.0, 0.0, 0.0, 1.0, 1.0, 1.0, 1.0, 0.0, 0.0, 0.0, 1.0, 1.0, 0.0, 1.0, 0.0, 0.0, 1.0, 0.0, 0.0, 1.0, 1.0, 1.0, 1.0, 0.0, 0.0, 0.0, 1.0, 0.0, 0.0, 0.0, 0.0, 1.0, 1.0, 1.0, 1.0, 1.0, 0.0, 1.0, 0.0, 0.0, 1.0, 0.0, 1.0, 0.0, 1.0, 1.0, 0.0, 1.0, 0.0, 0.0, 0.0, 1.0, 1.0, 1.0, 1.0, 0.0, 0.0, 0.0, 1.0, 1.0, 0.0, 1.0, 0.0, 0.0, 1.0, 0.0, 1.0, 1.0, 0.0, 1.0, 0.0, 0.0, 1.0, 0.0, 1.0, 1.0, 0.0, 1.0, 0.0, 0.0, 1.0, 0.0, 1.0, 1.0, 0.0, 1.0, 0.0, 0.0, 1.0, 0.0, 1.0, 1.0, 0.0, 1.0, 0.0, 0.0, 1.0, 0.0, 1.0, 0.0, 1.0, 1.0, 0.0, 1.0, 0.0, 0.0, 1.0, 1.0, 1.0, 0.0, 0.0, 0.0, 0.0, 1.0, 1.0, 0.0, 1.0, 1.0, 0.0, 1.0, 0.0, 0.0, 1.0, 1.0, 0.0, 1.0, 0.0, 0.0, 1.0, 0.0, 1.0, 0.0, 0.0, 0.0, 0.0, 1.0, 1.0, 1.0, 1.0, 0.0, 0.0, 0.0, 0.0, 1.0, 1.0, 1.0, 0.0, 1.0, 1.0, 1.0, 1.0, 0.0, 0.0, 0.0, 1.0, 1.0, 0.0, 1.0, 0.0, 0.0, 1.0, 0.0, 1.0, 1.0, 0.0, 1.0, 0.0, 0.0, 1.0, 0.0, 0.0, 1.0, 1.0, 1.0, 1.0, 0.0, 0.0, 0.0, 1.0, 1.0, 0.0, 1.0, 0.0, 0.0, 1.0, 0.0, 1.0, 1.0, 1.0, 0.05, 0.03333, 0.05, 0.03333, 1.0, 1.0, 1.0, 0.0, 1.0, 0.0, 0.0, 1.0, 0.0, 0.0, 1.0, 1.0, 1.0, 1.0, 0.0, 0.0, 0.0, 1.0, 0.0, 0.0, 0.0, 0.0, 1.0, 1.0, 1.0, 1.0, 0.0, 1.0, 1.0, 0.0, 1.0, 0.0, 0.0, 0.0, 1.0, 1.0, 1.0, 1.0, 0.0, 0.0, 0.0, 1.0, 1.0, 0.0, 1.0, 0.0, 0.0, 1.0, 0.0, 1.0, 1.0, 0.0, 1.0, 0.0, 0.0, 1.0, 0.0, 0.0, 1.0, 1.0, 1.0, 1.0, 0.0, 0.0, 0.0, 0.0, 0.0, 0.0, 1.0, 1.0, 1.0, 1.0, 0.0, 0.0, 1.0, 1.0, 1.0, 1.0, 0.0, 0.0, 0.0, 1.0, 1.0, 0.0, 1.0, 0.0, 0.05, 1.0, 0.05, 1.0, 1.0, 0.0, 1.0, 0.0, 0.0, 1.0, 0.0, 0.03333, 1.0, 0.03333, 0.0, 1.0, 0.0, 1.0, 1.0, 1.0, 0.0, 0.0, 0.0, 0.0, 1.0, 1.0, 1.0, 1.0, 1.0, 1.0, 0.05, 0.03333, 0.05, 0.03333, 1.0, 1.0, 0.0, 1.0, 1.0, 0.0, 1.0, 0.0, 0.0, 0.0, 1.0, 1.0, 1.0, 1.0, 0.0, 0.0, 0.0, 1.0, 0.0, 0.0, 0.0, 0.0, 1.0, 1.0, 1.0, 0.7549, 0.9016, 0.7549, 0.9874, 0.6721, 0.9874, 0.6721, 0.9016, 0.0, 1.0, 1.0, 1.0, 1.0, 0.0, 0.0, 0.0, 1.0, 0.0, 1.0, 1.0, 0.0, 1.0, 0.0, 0.0, 0.0, 1.0, 0.0, 0.05, 0.9667, 0.05, 0.9667, 1.0, 1.0, 1.0, 0.0, 1.0, 0.0, 0.0, 1.0, 0.0, 0.0, 1.0, 1.0, 1.0, 1.0, 0.05, 0.0, 0.05, 1.0, 1.0, 0.0, 1.0, 0.0, 0.0, 1.0, 0.0, 0.0, 1.0, 1.0, 1.0, 1.0, 0.0, 0.0, 0.0, 1.0, 0.0, 0.0, 0.0, 0.0, 1.0, 1.0, 1.0, 0.0, 1.0, 0.9667, 1.0, 0.9667, 0.05, 0.0, 0.05, 0.6721, 0.5588, 0.4521, 0.5588, 0.4521, 0.4731, 0.6721, 0.4731, 1.0, 1.0, 0.0, 1.0, 0.0, 0.0, 1.0, 0.0, 0.0, 1.0, 1.0, 1.0, 1.0, 0.0, 0.0, 0.0, 0.6721, 0.4731, 0.4521, 0.4731, 0.4521, 0.4159, 0.6721, 0.4159, 0.03333, 0.0, 0.6667, 0.0, 0.03333, 1.0, 0.6667, 0.0, 1.0, 0.5, 0.03333, 1.0, 0.3692, 0.2731, 0.3692, 0.2302, 0.4235, 0.2731, 0.3692, 0.2302, 0.7549, 0.2302, 0.6721, 0.2731, 0.4235, 0.2731, 0.3692, 0.2302, 0.6721, 0.2731, 0.7549, 0.2302, 0.7549, 0.2731, 0.6721, 0.2731, 0.6721, 0.4159, 0.4521, 0.4159, 0.4521, 0.3302, 0.6721, 0.3302, 0.0, 1.0, 0.0, 0.0, 0.9667, 0.0, 0.9667, 1.0, 0.6721, 0.7016, 0.4521, 0.7016, 0.4521, 0.6159, 0.6721, 0.6159, 0.6721, 0.9874, 0.4521, 0.9874, 0.4521, 0.9016, 0.6721, 0.9016, 0.0, 1.0, 1.0, 1.0, 1.0, 0.0, 0.0, 0.0, 0.6721, 0.7588, 0.4521, 0.7588, 0.4521, 0.7016, 0.6721, 0.7016, 0.0, 1.0, 1.0, 1.0, 1.0, 0.05, 0.0, 0.05, 0.4521, 0.3016, 0.4235, 0.2731, 0.6721, 0.2731, 0.6721, 0.8445, 0.4521, 0.8445, 0.4521, 0.7588, 0.6721, 0.7588, 0.3797, 0.7016, 0.4068, 0.7016, 0.4068, 0.6159, 0.3797, 0.6159, 0.0, 0.0, 0.0, 0.0, 1.0, 1.0, 1.0, 1.0, 1.0, 1.0, 0.03333, 1.0, 0.03333, 0.05, 1.0, 0.05, 0.9667, 1.0, 0.0, 1.0, 0.0, 0.0, 0.9667, 0.0, 1.0, 1.0, 0.0, 0.0, 0.0, 0.0, 1.0, 1.0, 0.6721, 0.9016, 0.4521, 0.9016, 0.4521, 0.8445, 0.6721, 0.8445, 1.0, 1.0, 1.0, 0.05, 0.03333, 0.05, 0.03333, 1.0, 0.3797, 0.4159, 0.4068, 0.4159, 0.4068, 0.3302, 0.3797, 0.3302, 0.3797, 0.4731, 0.4068, 0.4731, 0.4068, 0.5588, 0.3797, 0.5588, 0.6721, 1.13, 0.4521, 1.13, 0.4521, 1.044, 0.6721, 1.044, 0.3692, 0.5226, 0.7549, 0.5226, 0.7549, 0.3797, 0.3692, 0.3797, 1.0, 0.05, 1.0, 1.0, 0.0, 1.0, 0.0, 0.05, 0.0, 1.0, 1.0, 1.0, 1.0, 0.05, 0.0, 0.05, 0.7549, 0.7588, 0.7549, 0.8445, 0.6721, 0.8445, 0.6721, 0.7588, 0.6721, 1.187, 0.7549, 1.187, 0.7549, 1.23, 0.6721, 1.187, 0.7549, 1.23, 0.3692, 1.23, 0.4521, 0.4159, 0.3692, 0.4159, 0.3692, 0.3302, 0.4521, 0.3302, 0.6721, 1.187, 0.3692, 1.23, 0.4521, 1.187, 0.3692, 1.23, 0.3692, 1.187, 0.4521, 1.187, 0.3797, 0.2731, 0.3797, 0.2302, 0.4068, 0.2731, 0.3797, 0.2302, 0.5226, 0.2302, 0.4068, 0.2731, 0.5226, 1.23, 0.3797, 1.23, 0.4068, 1.187, 0.3797, 1.23, 0.3797, 1.187, 0.4068, 1.187, 1.0, 1.0, 1.0, 0.05, 0.03333, 0.05, 0.03333, 1.0, 0.4068, 0.3302, 0.4068, 0.2731, 0.5226, 0.2302, 0.5226, 0.2302, 0.5226, 1.23, 0.4068, 0.7588, 0.5226, 1.23, 0.4068, 1.187, 0.4068, 1.13, 0.6721, 0.3302, 0.4521, 0.3302, 0.4521, 0.3016, 0.6721, 0.2731, 0.5226, 1.23, 0.4068, 1.13, 0.4068, 1.044, 0.4068, 0.9874, 0.5226, 1.23, 0.4068, 1.044, 0.4068, 0.3302, 0.5226, 0.2302, 0.4068, 0.4159, 0.3797, 1.13, 0.3797, 1.044, 0.4068, 1.044, 0.4068, 1.13, 0.4068, 0.4731, 0.4068, 0.4159, 0.5226, 0.2302, 0.9667, 1.0, 0.0, 1.0, 0.0, 0.05, 0.9667, 0.05, 0.5226, 1.23, 0.4068, 0.9874, 0.4068, 0.9016, 0.0, 0.05, 0.0, 1.0, 0.9667, 1.0, 0.9667, 0.05, 0.5226, 1.23, 0.4068, 0.9016, 0.4068, 0.8445, 0.5226, 1.23, 0.4068, 0.8445, 0.4068, 0.7588, 0.4068, 0.5588, 0.4068, 0.4731, 0.5226, 0.2302, 0.3797, 0.9874, 0.4068, 0.9874, 0.4068, 0.9016, 0.3797, 0.9016, 0.4068, 0.6159, 0.4068, 0.5588, 0.5226, 0.2302, 0.5226, 0.2302, 0.4068, 0.7588, 0.4068, 0.7016, 0.3797, 1.187, 0.3797, 1.23, 0.4068, 1.187, 0.3797, 1.23, 0.5226, 1.23, 0.4068, 1.187, 0.5226, 0.2302, 0.3797, 0.2302, 0.4068, 0.2731, 0.3797, 0.2302, 0.3797, 0.2731, 0.4068, 0.2731, 0.3797, 0.9016, 0.4068, 0.9016, 0.4068, 0.9874, 0.3797, 0.9874, 0.4068, 1.13, 0.4068, 1.187, 0.5226, 1.23, 0.5226, 1.23, 0.5226, 0.2302, 0.4068, 0.7588, 0.5226, 0.2302, 0.4068, 0.2731, 0.4068, 0.3302, 0.0, 1.0, 0.0, 0.0, 0.9667, 0.0, 0.9667, 1.0, 0.5226, 0.2302, 0.4068, 0.3302, 0.4068, 0.4159, 0.4068, 1.13, 0.5226, 1.23, 0.4068, 1.044, 1.0, 1.0, 0.03333, 1.0, 0.03333, 0.05, 1.0, 0.05, 0.5226, 0.2302, 0.4068, 0.4159, 0.4068, 0.4731, 0.5226, 0.2302, 0.4068, 0.4731, 0.4068, 0.5588, 0.4068, 0.9874, 0.4068, 1.044, 0.5226, 1.23, 0.4068, 1.13, 0.4068, 1.044, 0.3797, 1.044, 0.3797, 1.13, 0.5226, 0.2302, 0.4068, 0.5588, 0.4068, 0.6159, 1.0, 1.0, 0.03333, 1.0, 0.03333, 0.05, 1.0, 0.05, 0.5226, 0.2302, 0.4068, 0.6159, 0.4068, 0.7016, 0.4068, 0.7588, 0.5226, 0.2302, 0.4068, 0.7016, 0.4068, 0.9016, 0.4068, 0.9874, 0.5226, 1.23, 0.3797, 0.7588, 0.4068, 0.7588, 0.4068, 0.8445, 0.3797, 0.8445, 0.4068, 0.8445, 0.4068, 0.9016, 0.5226, 1.23, 0.0, 0.5, 0.01704, 0.6294, 0.06699, 0.75, 0.1464, 0.8536, 0.25, 0.933, 0.3706, 0.983, 0.5, 1.0, 0.6294, 0.983, 0.75, 0.933, 0.8536, 0.8536, 0.933, 0.75, 0.983, 0.6294, 1.0, 0.5, 0.983, 0.3706, 0.933, 0.25, 0.8536, 0.1464, 0.75, 0.06699, 0.6294, 0.01704, 0.5, 0.0, 0.3706, 0.01704, 0.25, 0.06699, 0.1464, 0.1464, 0.06699, 0.25, 0.01704, 0.3706, 1.0, 1.0, 0.03333, 1.0, 0.03333, 0.0, 1.0, 0.0, 0.0, 0.0, 0.6667, 0.0, 0.0, 1.0, 0.6667, 0.0, 1.0, 0.5, 0.0, 1.0, 1.0, 0.5, 0.6667, 0.0, 0.0, 1.0, 0.6667, 0.0, 0.0, 0.0, 0.0, 1.0, 0.0, 0.5, 0.01704, 0.3706, 0.06699, 0.25, 0.1464, 0.1464, 0.25, 0.06699, 0.3706, 0.01704, 0.5, 0.0, 0.6294, 0.01704, 0.75, 0.06699, 0.8536, 0.1464, 0.933, 0.25, 0.983, 0.3706, 1.0, 0.5, 0.983, 0.6294, 0.933, 0.75, 0.8536, 0.8536, 0.75, 0.933, 0.6294, 0.983, 0.5, 1.0, 0.3706, 0.983, 0.25, 0.933, 0.1464, 0.8536, 0.06699, 0.75, 0.01704, 0.6294])
me_shape_9_indexedfaceset_029.materials.append(mat_plastic_chip)
me_shape_9_indexedfaceset_029.materials.append(mat_white_markings)
me_shape_9_indexedfaceset_029.materials.append(mat_metal_pins)
me_shape_9_indexedfaceset_029.update()
me_shape_9_indexedfaceset_029.normals_split_custom_set([tuple(v) for v in zip(*[iter([-2.043e-07, -9.966e-08, -1.0, 1.285e-07, 0.0, -1.0, -2.899e-07, -6.408e-08, -1.0, 3.211e-08, 0.0, -1.0, 3.211e-08, 0.0, -1.0, 3.211e-08, 0.0, -1.0, 3.211e-08, 0.0, -1.0, -4.416e-08, -2.552e-15, -1.0, -4.496e-08, 3.024e-10, -1.0, -4.345e-08, -2.016e-10, -1.0, -4.416e-08, -2.552e-15, -1.0, -4.119e-08, 1.084e-08, -1.0, -4.119e-08, -8.425e-09, -1.0, -5.762e-08, -4.539e-09, -1.0, -5.45e-08, 6.166e-09, -1.0, -3.479e-08, 1.606e-09, -1.0, -3.479e-08, 1.606e-09, -1.0, -3.814e-08, 1.14e-09, -1.0, -2.705e-08, 8.376e-10, -1.0, -3.211e-07, 1.285e-08, -1.0, -3.211e-07, 1.285e-08, -1.0, -3.211e-07, 1.285e-08, -1.0, -3.211e-07, 1.285e-08, -1.0, -5.813e-08, 1.445e-08, -1.0, -5.813e-08, 1.445e-08, -1.0, -4.155e-08, 7.135e-09, -1.0, -6.204e-08, 9.084e-09, -1.0, -1.0, 1.944e-07, -6.274e-07, -1.0, 1.944e-07, -6.274e-07, -1.0, 1.944e-07, -6.274e-07, -1.0, 1.944e-07, -6.274e-07, -4.198e-08, 1.0, 8.345e-08, -3.311e-08, 1.0, 1.406e-06, -5.154e-08, 1.0, -7.687e-07, 1.0, 0.0, 0.0, 1.0, 0.0, 0.0, 1.0, 0.0, 0.0, 1.0, 0.0, 0.0, 4.852e-08, -1.0, 2.326e-07, 1.843e-08, -1.0, -8.19e-07, 7.321e-08, -1.0, 3.965e-08, 5.046e-08, 0.0, 1.0, 5.046e-08, 0.0, 1.0, 5.046e-08, 0.0, 1.0, 5.046e-08, 0.0, 1.0, -1.0, 0.0, 0.0, -1.0, 0.0, 0.0, -1.0, 0.0, 0.0, -1.0, 0.0, 0.0, 1.0, 2.062e-07, -1.255e-06, 1.0, 2.062e-07, -1.255e-06, 1.0, 2.062e-07, -1.255e-06, 1.0, 2.062e-07, -1.255e-06, 1.0, 5.409e-07, -1.882e-06, 1.0, 5.409e-07, -1.882e-06, 1.0, 5.409e-07, -1.882e-06, 1.0, 5.409e-07, -1.882e-06, 0.0, -1.0, 0.0, 0.0, -1.0, 0.0, 3.545e-07, -1.0, -1.26e-06, -1.673e-14, -1.0, 4.211e-07, 4.371e-08, 0.0, -1.0, 4.371e-08, 0.0, -1.0, 4.371e-08, 0.0, -1.0, 4.371e-08, 0.0, -1.0, -1.0, 5.409e-07, 0.0, -1.0, 5.409e-07, 0.0, -1.0, 5.409e-07, 0.0, -1.0, 5.409e-07, 0.0, -1.0, 5.409e-07, 1.569e-06, -1.0, 5.409e-07, 1.569e-06, -1.0, 5.409e-07, 1.569e-06, -1.0, 5.409e-07, 1.569e-06, 0.0, 1.0, -3.725e-07, 0.0, 1.0, -3.725e-07, 0.0, 1.0, -3.725e-07, 0.0, 1.0, -3.725e-07, -1.0, 2.975e-07, -1.569e-06, -1.0, 2.975e-07, -1.569e-06, -1.0, 2.975e-07, -1.569e-06, -1.0, 2.975e-07, -1.569e-06, -7.451e-08, -1.0, 0.0, -7.451e-08, -1.0, 0.0, -7.451e-08, -1.0, 0.0, -7.451e-08, -1.0, 0.0, -3.211e-07, 0.0, -1.0, -3.211e-07, 0.0, -1.0, -3.211e-07, 0.0, -1.0, -3.211e-07, 0.0, -1.0, -1.0, -1.978e-07, 6.274e-07, -1.0, -1.978e-07, 6.274e-07, -1.0, -1.978e-07, 6.274e-07, -1.0, -1.978e-07, 6.274e-07, 1.0, -5.409e-07, 1.882e-06, 1.0, -5.409e-07, 1.882e-06, 1.0, -5.409e-07, 1.882e-06, 1.0, -5.409e-07, 1.882e-06, 0.0, -1.0, 0.0, 0.0, -1.0, 0.0, 0.0, -1.0, 0.0, 0.0, -1.0, 0.0, 1.0, 1.048e-07, 0.0, 1.0, 1.048e-07, 0.0, 1.0, 1.048e-07, 0.0, 1.0, 1.048e-07, 0.0, 0.9239, -0.3827, 0.0, 1.0, 0.0, 0.0, 1.0, 0.0, 0.0, 0.9239, -0.3827, 0.0, 0.0, -1.0, 0.0, 0.0, -1.0, 0.0, 0.0, -1.0, 0.0, 0.0, -1.0, 0.0, -4.282e-08, 8.029e-10, -1.0, -4.3e-08, 6.603e-11, -1.0, -4.451e-08, 5.7e-10, -1.0, -4.282e-08, 8.029e-10, -1.0, -1.0, -2.484e-07, 1.192e-06, -1.0, -2.484e-07, 1.192e-06, -1.0, -2.484e-07, 1.192e-06, -1.0, -2.484e-07, 1.192e-06, 1.0, 3.009e-07, -9.411e-07, 1.0, 3.009e-07, -9.411e-07, 1.0, 3.009e-07, -9.411e-07, 1.0, 3.009e-07, -9.411e-07, -9.934e-08, 1.0, -4.248e-07, -5.154e-08, 1.0, -7.687e-07, -3.311e-08, 1.0, 1.406e-06, -9.934e-08, 1.0, -4.248e-07, 1.0, 0.0, 0.0, 1.0, 0.0, 0.0, 1.0, 0.0, 0.0, 1.0, 0.0, 0.0, -1.873e-08, 2.89e-08, -1.0, -1.956e-08, 9.634e-09, -1.0, -4.119e-08, 1.084e-08, -1.0, -1.873e-08, 2.89e-08, -1.0, -1.0, -7.268e-08, 1.255e-06, -1.0, -7.268e-08, 1.255e-06, -1.0, -7.268e-08, 1.255e-06, -1.0, -7.268e-08, 1.255e-06, 3.211e-08, 0.0, -1.0, 3.211e-08, 0.0, -1.0, 3.211e-08, 0.0, -1.0, 3.211e-08, 0.0, -1.0, 0.0, -1.0, 0.0, 0.3827, -0.9239, 0.0, 0.3827, -0.9239, 0.0, 0.0, -1.0, 0.0, -3.725e-07, 1.0, -3.921e-07, -3.725e-07, 1.0, -3.921e-07, -3.725e-07, 1.0, -3.921e-07, -3.725e-07, 1.0, -3.921e-07, 3.854e-08, 0.0, -1.0, 3.854e-08, 0.0, -1.0, 3.854e-08, 0.0, -1.0, 3.854e-08, 0.0, -1.0, 4.852e-08, -1.0, 2.326e-07, 0.0, -1.0, -1.307e-07, 0.0, -1.0, -1.307e-07, 1.843e-08, -1.0, -8.19e-07, 6.423e-08, 1.149e-14, -1.0, 6.423e-08, 1.149e-14, -1.0, 6.423e-08, 1.149e-14, -1.0, 6.423e-08, 1.149e-14, -1.0, 4.47e-07, -1.0, 0.0, 4.47e-07, -1.0, 0.0, 4.47e-07, -1.0, 0.0, 4.47e-07, -1.0, 0.0, 7.451e-08, 1.0, 0.0, 7.451e-08, 1.0, 0.0, 7.451e-08, 1.0, 0.0, 7.451e-08, 1.0, 0.0, 1.0, -3.888e-07, -9.411e-07, 1.0, -3.888e-07, -9.411e-07, 1.0, -3.888e-07, -9.411e-07, 1.0, -3.888e-07, -9.411e-07, -4.451e-08, 5.7e-10, -1.0, -4.496e-08, 3.024e-10, -1.0, -3.948e-08, -1.001e-09, -1.0, -3.814e-08, 1.14e-09, -1.0, -7.451e-08, 1.0, 0.0, -7.451e-08, 1.0, 0.0, -7.451e-08, 1.0, 0.0, -7.451e-08, 1.0, 0.0, -1.0, -4.057e-07, 7.843e-07, -1.0, -4.057e-07, 7.843e-07, -1.0, -4.057e-07, 7.843e-07, -1.0, -4.057e-07, 7.843e-07, 0.0, -1.0, 2.667e-07, 0.0, -1.0, 2.667e-07, 0.0, -1.0, 2.667e-07, 0.0, -1.0, 2.667e-07, -6.289e-08, -2.087e-08, -1.0, -6.279e-08, -7.361e-09, -1.0, -5.574e-08, -7.16e-09, -1.0, -6.289e-08, -2.087e-08, -1.0, -4.47e-07, 1.0, 0.0, -4.47e-07, 1.0, 0.0, -4.47e-07, 1.0, 0.0, -4.47e-07, 1.0, 0.0, -3.854e-07, 1.285e-08, -1.0, -3.854e-07, 1.285e-08, -1.0, -3.854e-07, 1.285e-08, -1.0, -3.854e-07, 1.285e-08, -1.0, 6.423e-08, 1.285e-08, -1.0, 6.423e-08, 1.285e-08, -1.0, 6.423e-08, 1.285e-08, -1.0, 6.423e-08, 1.285e-08, -1.0, 1.0, -3.719e-07, 1.255e-06, 1.0, -3.719e-07, 1.255e-06, 1.0, -3.719e-07, 1.255e-06, 1.0, -3.719e-07, 1.255e-06, -3.881e-08, -4.817e-09, -1.0, -2.839e-08, -1.303e-09, -1.0, -3.948e-08, -1.001e-09, -1.0, -3.881e-08, -4.817e-09, -1.0, -0.866, 0.5, 0.0, -0.866, 0.5, 0.0, -0.9659, 0.2588, 0.0, -0.9659, 0.2588, 0.0, -5.762e-08, -4.539e-09, -1.0, -3.881e-08, -2.087e-08, -1.0, -3.881e-08, -2.087e-08, -1.0, -2.889e-08, -5.749e-09, -1.0, 0.7071, -0.7071, 0.0, 0.7071, -0.7071, 0.0, 0.866, -0.5, 0.0, 0.866, -0.5, 0.0, -3.311e-08, 1.0, 3.35e-08, -1.966e-07, 1.0, 0.0, -9.934e-08, 1.0, 0.0, -9.934e-08, 1.0, 0.0, -0.3827, 0.9239, 0.0, 0.0, 1.0, 0.0, 0.0, 1.0, 0.0, -0.3827, 0.9239, 0.0, 0.0, 1.0, 0.0, 0.0, 1.0, 0.0, 0.0, 1.0, 0.0, 0.0, 1.0, 0.0, -1.956e-08, 9.634e-09, -1.0, -3.552e-08, 6.506e-10, -1.0, -4.179e-08, -6.506e-10, -1.0, -1.956e-08, -9.634e-09, -1.0, 3.415e-07, 1.184e-13, 1.0, 3.415e-07, 1.184e-13, 1.0, 3.415e-07, 1.184e-13, 1.0, 3.415e-07, 1.184e-13, 1.0, -1.0, -2.88e-06, 0.0, -1.0, -2.88e-06, 0.0, -0.9659, -0.2588, 0.0, -0.9659, -0.2588, 0.0, -0.866, -0.5, 0.0, -0.866, -0.5, 0.0, -0.7071, -0.7071, 0.0, -0.7071, -0.7071, 0.0, 0.5, 0.866, 0.0, 0.5, 0.866, 0.0, 0.2588, 0.9659, 0.0, 0.2588, 0.9659, 0.0, -0.9659, -0.2588, 0.0, -0.9659, -0.2588, 0.0, -0.866, -0.5, 0.0, -0.866, -0.5, 0.0, -0.2588, 0.9659, 0.0, -0.2588, 0.9659, 0.0, -0.5, 0.866, 0.0, -0.5, 0.866, 0.0, -0.7071, 0.7071, 0.0, -0.7071, 0.7071, 0.0, -0.866, 0.5, 0.0, -0.866, 0.5, 0.0, -0.2588, -0.9659, 0.0, -0.2588, -0.9659, 0.0, 2.091e-06, -1.0, 0.0, 2.091e-06, -1.0, 0.0, 0.9659, 0.2588, 0.0, 0.9659, 0.2588, 0.0, 0.866, 0.5, 0.0, 0.866, 0.5, 0.0, 0.2588, -0.9659, 0.0, 0.2588, -0.9659, 0.0, 0.5, -0.866, 0.0, 0.5, -0.866, 0.0, -0.7071, -0.7071, 0.0, -0.7071, -0.7071, 0.0, -0.5, -0.866, 0.0, -0.5, -0.866, 0.0, 0.0, 1.0, 0.0, 0.0, 1.0, 0.0, -0.2588, 0.9659, 0.0, -0.2588, 0.9659, 0.0, 0.866, -0.5, 0.0, 0.866, -0.5, 0.0, 0.9659, -0.2588, 0.0, 0.9659, -0.2588, 0.0, -0.9659, 0.2588, 0.0, -0.9659, 0.2588, 0.0, -1.0, -2.88e-06, 0.0, -1.0, -2.88e-06, 0.0, 0.7071, 0.7071, 0.0, 0.7071, 0.7071, 0.0, 0.5, 0.866, 0.0, 0.5, 0.866, 0.0, -0.5, 0.866, 0.0, -0.5, 0.866, 0.0, -0.7071, 0.7071, 0.0, -0.7071, 0.7071, 0.0, 0.866, 0.5, 0.0, 0.866, 0.5, 0.0, 0.7071, 0.7071, 0.0, 0.7071, 0.7071, 0.0, -0.5, -0.866, 0.0, -0.5, -0.866, 0.0, -0.2588, -0.9659, 0.0, -0.2588, -0.9659, 0.0, 1.0, 1.531e-07, 0.0, 1.0, 1.531e-07, 0.0, 0.9659, 0.2588, 0.0, 0.9659, 0.2588, 0.0, 2.091e-06, -1.0, 0.0, 2.091e-06, -1.0, 0.0, 0.2588, -0.9659, 0.0, 0.2588, -0.9659, 0.0, 0.2588, 0.9659, 0.0, 0.2588, 0.9659, 0.0, 0.0, 1.0, 0.0, 0.0, 1.0, 0.0, 0.5, -0.866, 0.0, 0.5, -0.866, 0.0, 0.7071, -0.7071, 0.0, 0.7071, -0.7071, 0.0, 0.9659, -0.2588, 0.0, 0.9659, -0.2588, 0.0, 1.0, 1.531e-07, 0.0, 1.0, 1.531e-07, 0.0, 0.0, -1.0, 0.0, 0.0, -1.0, 0.0, 0.0, -1.0, 0.0, 0.0, -1.0, 0.0, 0.0, 1.0, 0.0, 0.0, 1.0, 0.0, 0.0, 1.0, 0.0, 0.0, 1.0, 0.0, -1.956e-08, -9.634e-09, -1.0, -1.873e-08, -2.89e-08, -1.0, -1.873e-08, -2.89e-08, -1.0, -4.119e-08, -8.425e-09, -1.0, 1.0, 0.0, 0.0, 1.0, 0.0, 0.0, 1.0, 0.0, 0.0, 1.0, 0.0, 0.0, 1.0, 0.0, 0.0, 1.0, 0.0, 0.0, 1.0, 0.0, 0.0, 1.0, 0.0, 0.0, 1.0, 0.0, 0.0, 1.0, 0.0, 0.0, 1.0, 0.0, 0.0, 1.0, 0.0, 0.0, 4.47e-07, -1.0, 0.0, 4.47e-07, -1.0, 0.0, 4.47e-07, -1.0, 0.0, 4.47e-07, -1.0, 0.0, -1.0, -4.967e-07, 0.0, -1.0, -4.967e-07, 0.0, -1.0, -4.967e-07, 0.0, -1.0, -4.967e-07, 0.0, 4.371e-08, -1.043e-14, -1.0, 4.371e-08, 0.0, -1.0, 4.371e-08, -6.554e-15, -1.0, 3.067e-07, 6.048e-08, 1.0, -1.242e-07, 0.0, 1.0, 2.405e-07, 9.628e-08, 1.0, 0.0, 1.0, 0.0, 0.0, 1.0, 0.0, 0.0, 1.0, 0.0, 0.0, 1.0, 0.0, 4.371e-08, 0.0, -1.0, 4.371e-08, 0.0, -1.0, 4.371e-08, 0.0, -1.0, 4.371e-08, 0.0, -1.0, 1.0, 0.0, 0.0, 1.0, 0.0, 0.0, 1.0, 0.0, 0.0, 1.0, 0.0, 0.0, -3.104e-08, 0.0, 1.0, -3.104e-08, 0.0, 1.0, -3.104e-08, 0.0, 1.0, -3.104e-08, 0.0, 1.0, -9.313e-08, -1.11e-14, 1.0, -9.313e-08, -1.11e-14, 1.0, -9.313e-08, -1.11e-14, 1.0, -9.313e-08, -1.11e-14, 1.0, 0.0, 1.0, 0.0, 0.0, 1.0, 0.0, 0.0, 1.0, 0.0, 0.0, 1.0, 0.0, -1.0, 0.0, 0.0, -1.0, 0.0, 0.0, -1.0, 0.0, 0.0, -1.0, 0.0, 0.0, 0.0, -1.0, 0.0, 0.0, -1.0, 0.0, 0.0, -1.0, 0.0, 0.0, -1.0, 0.0, -1.0, 0.0, 0.0, -1.0, 0.0, 0.0, -1.0, 0.0, 0.0, -1.0, 0.0, 0.0, 4.371e-08, 2.961e-15, -1.0, 4.371e-08, 2.961e-15, -1.0, 4.371e-08, 2.961e-15, -1.0, 4.371e-08, 2.961e-15, -1.0, 4.371e-08, 1.48e-14, -1.0, 4.371e-08, 1.48e-14, -1.0, 4.371e-08, 1.48e-14, -1.0, 4.371e-08, 1.48e-14, -1.0, 4.371e-08, 0.0, -1.0, 4.371e-08, 0.0, -1.0, 4.371e-08, 0.0, -1.0, 4.371e-08, 0.0, -1.0, 0.0, 1.0, 0.0, 0.0, 1.0, 0.0, 0.0, 1.0, 0.0, 0.0, 1.0, 0.0, -6.209e-08, 0.0, 1.0, -6.209e-08, 0.0, 1.0, -6.209e-08, 0.0, 1.0, -6.209e-08, 0.0, 1.0, -3.348e-07, 0.0, -1.0, -3.348e-07, 0.0, -1.0, -3.348e-07, 0.0, -1.0, -3.348e-07, 0.0, -1.0, -1.0, 0.0, 0.0, -1.0, 0.0, 0.0, -1.0, 0.0, 0.0, -1.0, 0.0, 0.0, 0.0, -1.0, 0.0, 0.0, -1.0, 0.0, 0.0, -1.0, 0.0, 0.0, -1.0, 0.0, 0.0, -1.0, 0.0, 0.0, -1.0, 0.0, 0.0, -1.0, 0.0, 0.0, -1.0, 0.0, -1.0, -9.313e-08, 7.451e-08, -1.0, -9.313e-08, 7.451e-08, -1.0, -9.313e-08, 7.451e-08, -1.0, -9.313e-08, 7.451e-08, -9.313e-08, -5.551e-15, 1.0, -9.313e-08, -5.551e-15, 1.0, -9.313e-08, -5.551e-15, 1.0, -9.313e-08, -5.551e-15, 1.0, 4.371e-08, -7.894e-16, -1.0, 4.371e-08, -7.894e-16, -1.0, 4.371e-08, -7.894e-16, -1.0, 4.371e-08, -7.894e-16, -1.0, 0.0, 1.0, 0.0, 0.0, 1.0, 0.0, 0.0, 1.0, 0.0, 0.0, 1.0, 0.0, 1.0, 0.0, 0.0, 1.0, 0.0, 0.0, 1.0, 0.0, 0.0, 1.0, 0.0, 0.0, 0.0, 1.0, 0.0, 0.0, 1.0, 0.0, 0.0, 1.0, 0.0, 0.0, 1.0, 0.0, -9.313e-08, 0.0, 1.0, -9.313e-08, 0.0, 1.0, -9.313e-08, 0.0, 1.0, -9.313e-08, 0.0, 1.0, 0.0, -1.0, 0.0, 0.0, -1.0, 0.0, 0.0, -1.0, 0.0, 0.0, -1.0, 0.0, -3.348e-07, 0.0, -1.0, -3.348e-07, 0.0, -1.0, -3.348e-07, 0.0, -1.0, -3.348e-07, 0.0, -1.0, -1.0, 0.0, 0.0, -1.0, 0.0, 0.0, -1.0, 0.0, 0.0, -1.0, 0.0, 0.0, 1.0, 7.451e-07, 0.0, 1.0, 7.451e-07, 0.0, 1.0, 7.451e-07, 0.0, 1.0, 7.451e-07, 0.0, 0.0, -1.0, 0.0, 0.0, -1.0, 0.0, 0.0, -1.0, 0.0, 0.0, -1.0, 0.0, 0.0, -1.0, 0.0, 0.0, -1.0, 0.0, 0.0, -1.0, 0.0, 0.0, -1.0, 0.0, 1.0, 0.0, 0.0, 1.0, 0.0, 0.0, 1.0, 0.0, 0.0, 1.0, 0.0, 0.0, 2.98e-07, -1.0, 0.0, 2.98e-07, -1.0, 0.0, 2.98e-07, -1.0, 0.0, 2.98e-07, -1.0, 0.0, 4.371e-08, 1.48e-14, -1.0, 4.371e-08, 1.48e-14, -1.0, 4.371e-08, 1.48e-14, -1.0, 4.371e-08, 1.48e-14, -1.0, -3.104e-08, -1.48e-14, 1.0, -3.104e-08, -1.48e-14, 1.0, -3.104e-08, -1.48e-14, 1.0, -3.104e-08, -1.48e-14, 1.0, 4.371e-08, -7.894e-16, -1.0, 4.371e-08, -7.894e-16, -1.0, 4.371e-08, -7.894e-16, -1.0, 4.371e-08, -7.894e-16, -1.0, 1.0, 0.0, 0.0, 1.0, 0.0, 0.0, 1.0, 0.0, 0.0, 1.0, 0.0, 0.0, -3.104e-08, 0.0, 1.0, -3.104e-08, 0.0, 1.0, -3.104e-08, 0.0, 1.0, -3.104e-08, 0.0, 1.0, -3.104e-08, 0.0, 1.0, -3.104e-08, 0.0, 1.0, -3.104e-08, 0.0, 1.0, -3.104e-08, 0.0, 1.0, 0.0, 1.0, 0.0, 0.0, 1.0, 0.0, 0.0, 1.0, 0.0, 0.0, 1.0, 0.0, 1.0, 2.605e-13, -5.96e-07, 1.0, 2.605e-13, -5.96e-07, 1.0, 2.605e-13, -5.96e-07, 1.0, 2.605e-13, -5.96e-07, 0.0, -1.0, 0.0, 0.0, -1.0, 0.0, 0.0, -1.0, 0.0, 0.0, -1.0, 0.0, -1.0, 0.0, 0.0, -1.0, 0.0, 0.0, -1.0, 0.0, 0.0, -1.0, 0.0, 0.0, 1.0, 0.0, 0.0, 1.0, 0.0, 0.0, 1.0, 0.0, 0.0, 1.0, 0.0, 0.0, -1.0, -4.395e-07, -1.059e-06, -1.0, -4.395e-07, -1.059e-06, -1.0, -4.395e-07, -1.059e-06, -1.0, -4.395e-07, -1.059e-06, 0.0, -1.0, 0.0, 0.0, -1.0, 0.0, 0.0, -1.0, 0.0, 0.0, -1.0, 0.0, 0.0, 1.0, 0.0, 0.0, 1.0, 0.0, 0.0, 1.0, 0.0, 0.0, 1.0, 0.0, -6.209e-08, 0.0, 1.0, -6.209e-08, 0.0, 1.0, -6.209e-08, 0.0, 1.0, -6.209e-08, 0.0, 1.0, -3.348e-07, 0.0, -1.0, -3.348e-07, 0.0, -1.0, -3.348e-07, 0.0, -1.0, -3.348e-07, 0.0, -1.0, -1.0, -3.104e-08, -3.725e-08, -1.0, -3.104e-08, -3.725e-08, -1.0, -3.104e-08, -3.725e-08, -1.0, -3.104e-08, -3.725e-08, 0.0, -1.0, 0.0, 0.0, -1.0, 0.0, 0.0, -1.0, 0.0, 0.0, -1.0, 0.0, 1.0, 6.209e-08, 3.725e-08, 1.0, 6.209e-08, 3.725e-08, 1.0, 6.209e-08, 3.725e-08, 1.0, 6.209e-08, 3.725e-08, -1.0, 0.0, 0.0, -1.0, 0.0, 0.0, -1.0, 0.0, 0.0, -1.0, 0.0, 0.0, 0.0, 1.0, 0.0, 0.0, 1.0, 0.0, 0.0, 1.0, 0.0, 0.0, 1.0, 0.0, -4.47e-07, 1.0, 0.0, -4.47e-07, 1.0, 0.0, -4.47e-07, 1.0, 0.0, -4.47e-07, 1.0, 0.0, 0.0, -1.0, 0.0, 0.0, -1.0, 0.0, 0.0, -1.0, 0.0, 0.0, -1.0, 0.0, 1.0, 0.0, 0.0, 1.0, 0.0, 0.0, 1.0, 0.0, 0.0, 1.0, 0.0, 0.0, 6.423e-08, 0.0, -1.0, 6.423e-08, 0.0, -1.0, 6.423e-08, 0.0, -1.0, 6.423e-08, 0.0, -1.0, -9.313e-08, 0.0, 1.0, -9.313e-08, 0.0, 1.0, -9.313e-08, 0.0, 1.0, -9.313e-08, 0.0, 1.0, -1.0, 1.352e-07, 1.569e-07, -1.0, 1.352e-07, 1.569e-07, -1.0, 1.352e-07, 1.569e-07, -1.0, 1.352e-07, 1.569e-07, -3.348e-07, 0.0, -1.0, -3.348e-07, 0.0, -1.0, -3.348e-07, 0.0, -1.0, -3.348e-07, 0.0, -1.0, -1.0, 0.0, 0.0, -1.0, 0.0, 0.0, -1.0, 0.0, 0.0, -1.0, 0.0, 0.0, 3.415e-07, 0.0, 1.0, 3.415e-07, 0.0, 1.0, 3.415e-07, 0.0, 1.0, 3.415e-07, 0.0, 1.0, -2.944e-08, 1.124e-08, -1.0, -2.944e-08, 1.124e-08, -1.0, -5.45e-08, 6.166e-09, -1.0, -2.577e-08, 4.956e-09, -1.0, -1.0, 0.0, 0.0, -1.0, 0.0, 0.0, -1.0, 0.0, 0.0, -1.0, 0.0, 0.0, 4.371e-08, 0.0, -1.0, 4.371e-08, 0.0, -1.0, 4.371e-08, 0.0, -1.0, 4.371e-08, 0.0, -1.0, 1.0, 0.0, 1.255e-06, 1.0, 0.0, 1.255e-06, 1.0, 0.0, 1.255e-06, 1.0, 0.0, 1.255e-06, 0.0, -1.0, 0.0, 0.0, -1.0, 0.0, 0.0, -1.0, 0.0, 0.0, -1.0, 0.0, 0.0, 1.0, 0.0, 0.0, 1.0, 0.0, 0.0, 1.0, 0.0, 0.0, 1.0, 0.0, 1.0, 0.0, 0.0, 1.0, 0.0, 0.0, 1.0, 0.0, 0.0, 1.0, 0.0, 0.0, -1.0, 0.0, 0.0, -1.0, 0.0, 0.0, -1.0, 0.0, 0.0, -1.0, 0.0, 0.0, 3.104e-07, 0.0, 1.0, 3.104e-07, 0.0, 1.0, 3.104e-07, 0.0, 1.0, 3.104e-07, 0.0, 1.0, -1.0, -9.803e-08, 3.921e-08, -1.0, -9.803e-08, 3.921e-08, -1.0, -9.803e-08, 3.921e-08, -1.0, -9.803e-08, 3.921e-08, -3.814e-08, 1.14e-09, -1.0, -3.948e-08, -1.001e-09, -1.0, -2.839e-08, -1.303e-09, -1.0, -2.705e-08, 8.376e-10, -1.0, 1.0, 9.313e-08, -7.451e-08, 1.0, 9.313e-08, -7.451e-08, 1.0, 9.313e-08, -7.451e-08, 1.0, 9.313e-08, -7.451e-08, -1.0, 0.0, 0.0, -0.9239, 0.3827, 0.0, -0.9239, 0.3827, 0.0, -1.0, 0.0, 0.0, -2.705e-08, 8.376e-10, -1.0, -2.839e-08, -1.303e-09, -1.0, -3.466e-08, -8.654e-09, -1.0, -4.155e-08, 7.135e-09, -1.0, -2.941e-07, 0.0, -1.0, -4.771e-07, -1.378e-07, -1.0, -2.899e-07, -6.408e-08, -1.0, -4.771e-07, -1.378e-07, -1.0, -2.043e-07, -9.966e-08, -1.0, -2.899e-07, -6.408e-08, -1.0, -3.676e-08, 0.0, -1.0, -3.681e-08, 0.0, -1.0, -3.944e-08, 0.0, -1.0, -3.681e-08, 0.0, -1.0, -3.866e-08, 0.0, -1.0, -5.193e-08, 1.789e-09, -1.0, -3.944e-08, 0.0, -1.0, -3.681e-08, 0.0, -1.0, -5.193e-08, 1.789e-09, -1.0, -3.866e-08, 0.0, -1.0, -3.747e-08, 0.0, -1.0, -5.193e-08, 1.789e-09, -1.0, -4.155e-08, 7.135e-09, -1.0, -3.466e-08, -8.654e-09, -1.0, -5.516e-08, -6.706e-09, -1.0, -6.204e-08, 9.084e-09, -1.0, 8.35e-08, 7.657e-15, -1.0, 8.35e-08, 7.657e-15, -1.0, 8.35e-08, 7.657e-15, -1.0, 8.35e-08, 7.657e-15, -1.0, -4.3e-08, 6.603e-11, -1.0, -4.345e-08, -2.016e-10, -1.0, -4.496e-08, 3.024e-10, -1.0, -4.451e-08, 5.7e-10, -1.0, -5.45e-08, 6.166e-09, -1.0, -5.762e-08, -4.539e-09, -1.0, -2.889e-08, -5.749e-09, -1.0, -2.577e-08, 4.956e-09, -1.0, 0.0, 1.0, 0.0, 0.0, 1.0, 0.0, 0.0, 1.0, 0.0, 0.0, 1.0, 0.0, -6.197e-08, 7.09e-09, -1.0, -6.279e-08, -7.361e-09, -1.0, -4.345e-08, -2.016e-10, -1.0, -4.3e-08, 6.603e-11, -1.0, 0.0, 1.0, 0.0, 0.0, 1.0, 0.0, 0.0, 1.0, 0.0, 0.0, 1.0, 0.0, -6.351e-08, 2.531e-09, -1.0, -3.944e-08, 0.0, -1.0, -5.193e-08, 1.789e-09, -1.0, -5.492e-08, 7.292e-09, -1.0, -5.574e-08, -7.16e-09, -1.0, -6.279e-08, -7.361e-09, -1.0, -6.197e-08, 7.09e-09, -1.0, 0.0, -1.0, -1.83e-07, 0.0, -1.0, 1.688e-06, 3.686e-08, -1.0, -9.393e-07, 0.0, -1.0, -1.83e-07, -0.9239, 0.3827, 0.0, -0.9239, 0.3827, 0.0, -0.3827, 0.9239, 0.0, -0.3827, 0.9239, 0.0, 1.0, -9.465e-08, -7.843e-07, 1.0, -9.465e-08, -7.843e-07, 1.0, -9.465e-08, -7.843e-07, 1.0, -9.465e-08, -7.843e-07, 0.0, -2.569e-08, -1.0, 0.0, -2.569e-08, -1.0, 0.0, -2.569e-08, -1.0, 0.0, -2.569e-08, -1.0, 0.3827, -0.9239, 0.0, 0.9239, -0.3827, 0.0, 0.9239, -0.3827, 0.0, 0.3827, -0.9239, 0.0, -2.577e-08, 4.956e-09, -1.0, -2.889e-08, -5.749e-09, -1.0, -5.574e-08, -7.16e-09, -1.0, -5.492e-08, 7.292e-09, -1.0, -1.0, 0.0, -6.274e-07, -1.0, 0.0, -6.274e-07, -1.0, 0.0, -6.274e-07, -1.0, 0.0, -6.274e-07, 1.987e-07, -1.0, 0.0, 8.972e-08, -1.0, 5.801e-08, 1.625e-07, -1.0, 3.047e-07, 1.987e-07, -1.0, 0.0, -9.934e-08, 1.0, 5.228e-07, -6.123e-08, 1.0, 7.358e-07, -2.104e-07, 1.0, -1.506e-06, -9.934e-08, 1.0, 5.228e-07, -1.956e-08, 9.634e-09, -1.0, -1.956e-08, -9.634e-09, -1.0, -4.119e-08, -8.425e-09, -1.0, -4.119e-08, 1.084e-08, -1.0, -1.0, 0.0, 0.0, -1.0, 0.0, 0.0, -1.0, 0.0, 0.0, -1.0, 0.0, 0.0, 0.0, -1.0, 0.0, 0.0, -1.0, 0.0, 0.0, -1.0, 0.0, 0.0, -1.0, 0.0, 0.0, 1.0, 0.0, 0.0, 1.0, 0.0, 0.0, 1.0, 0.0, 0.0, 1.0, 0.0, -6.043e-08, 2.248e-08, -1.0, -6.043e-08, 2.248e-08, -1.0, -5.492e-08, 7.292e-09, -1.0, -6.197e-08, 7.09e-09, -1.0, -3.552e-08, 6.506e-10, -1.0, -4.817e-08, 6.423e-09, -1.0, -4.192e-08, 4.471e-09, -1.0, -3.552e-08, 6.506e-10, -1.0, -4.192e-08, 4.471e-09, -1.0, -4.092e-08, -4.471e-09, -1.0, -3.466e-08, -8.654e-09, -1.0, -3.747e-08, -3.292e-08, -1.0, -3.747e-08, -3.292e-08, -1.0, -5.516e-08, -6.706e-09, -1.0, -3.552e-08, 6.506e-10, -1.0, -4.092e-08, -4.471e-09, -1.0, -4.179e-08, -6.506e-10, -1.0, -4.092e-08, -4.471e-09, -1.0, -4.282e-08, -6.423e-09, -1.0, -4.179e-08, -6.506e-10, -1.0, 0.0, 1.0, 0.0, 0.0, 1.0, 0.0, 0.0, 1.0, 7.517e-08, 0.0, 1.0, 0.0, -4.198e-08, 1.0, 8.345e-08, 0.0, 1.0, 7.517e-08, -6.9e-08, 1.0, 1.789e-07, 0.0, 1.0, 1.503e-07, 0.0, 1.0, 2.397e-07, 0.0, 1.0, 1.503e-07, 0.0, 1.0, 4.183e-07, 0.0, 1.0, 2.397e-07, -1.0, -2.704e-07, -9.411e-07, -1.0, -2.704e-07, -9.411e-07, -1.0, -2.704e-07, -9.411e-07, -1.0, -2.704e-07, -9.411e-07, -3.311e-08, 1.0, 3.35e-08, 0.0, 1.0, 7.517e-08, -4.198e-08, 1.0, 8.345e-08, -4.198e-08, 1.0, 8.345e-08, -6.9e-08, 1.0, 1.789e-07, -4.852e-08, 1.0, 4.473e-07, -6.9e-08, 1.0, 1.789e-07, 0.0, 1.0, 2.397e-07, -1.294e-07, 1.0, 1.859e-07, -6.204e-08, 9.084e-09, -1.0, -5.516e-08, -6.706e-09, -1.0, -6.351e-08, 2.531e-09, -1.0, -5.193e-08, 1.789e-09, -1.0, -6.9e-08, 1.0, 1.789e-07, -1.294e-07, 1.0, 1.859e-07, -5.661e-08, 1.0, 4.326e-07, -4.138e-15, 1.0, 5.08e-07, -6.9e-08, 1.0, 1.789e-07, -5.661e-08, 1.0, 4.326e-07, -3.311e-08, 1.0, 3.35e-08, -4.198e-08, 1.0, 8.345e-08, -1.966e-07, 1.0, 0.0, -9.934e-08, 1.0, 0.0, -9.934e-08, 1.0, 0.0, -5.661e-08, 1.0, 4.326e-07, -1.294e-07, 1.0, 1.859e-07, -6.123e-08, 1.0, 7.358e-07, -1.966e-07, 1.0, 0.0, -4.198e-08, 1.0, 8.345e-08, 1.0, 3.347e-07, 6.274e-07, 1.0, 3.347e-07, 6.274e-07, 1.0, 3.347e-07, 6.274e-07, 1.0, 3.347e-07, 6.274e-07, -6.9e-08, 1.0, 1.789e-07, -4.138e-15, 1.0, 5.08e-07, -3.545e-07, 1.0, -1.243e-06, -1.0, 0.0, -1.882e-06, -1.0, 0.0, -1.882e-06, -1.0, 0.0, -1.882e-06, -1.0, 0.0, -1.882e-06, -6.9e-08, 1.0, 1.789e-07, -3.545e-07, 1.0, -1.243e-06, -3.686e-08, 1.0, -6.779e-07, -6.9e-08, 1.0, 1.789e-07, -3.686e-08, 1.0, -6.779e-07, -4.852e-08, 1.0, 4.473e-07, -2.104e-07, 1.0, -1.506e-06, -6.123e-08, 1.0, 7.358e-07, -4.198e-08, 1.0, 8.345e-08, 0.0, -1.0, 2.614e-07, 2.812e-08, -1.0, 6.487e-07, 1.773e-07, -1.0, -1.593e-06, 0.0, -1.0, 2.614e-07, -5.154e-08, 1.0, -7.687e-07, -2.104e-07, 1.0, -1.506e-06, -4.198e-08, 1.0, 8.345e-08, -4.198e-08, 1.0, 8.345e-08, -4.852e-08, 1.0, 4.473e-07, -3.311e-08, 1.0, 1.406e-06, 0.0, -1.0, 1.046e-06, 0.0, -1.0, 3.758e-07, 1.218e-07, -1.0, 2.985e-07, 0.0, -1.0, 3.758e-07, 7.321e-08, -1.0, 3.965e-08, 1.218e-07, -1.0, 2.985e-07, 6.763e-08, -1.0, 2.149e-07, 1.428e-07, -1.0, -3.758e-07, 8.485e-08, -1.0, -7.294e-08, 1.428e-07, -1.0, -3.758e-07, 3.974e-07, -1.0, -1.046e-06, 8.485e-08, -1.0, -7.294e-08, 0.0, 1.0, 5.228e-08, -3.545e-07, 1.0, -1.243e-06, -4.138e-15, 1.0, 5.08e-07, 0.0, 1.0, 5.228e-08, -4.2e-08, -1.0, 3.35e-08, 1.218e-07, -1.0, 2.985e-07, 7.321e-08, -1.0, 3.965e-08, 7.321e-08, -1.0, 3.965e-08, 6.763e-08, -1.0, 2.149e-07, 4.852e-08, -1.0, 2.326e-07, 6.763e-08, -1.0, 2.149e-07, 8.485e-08, -1.0, -7.294e-08, 1.625e-07, -1.0, 3.047e-07, 8.992e-08, 0.0, -1.0, 8.992e-08, 0.0, -1.0, 8.992e-08, 0.0, -1.0, 8.992e-08, 0.0, -1.0, 6.763e-08, -1.0, 2.149e-07, 1.625e-07, -1.0, 3.047e-07, 8.972e-08, -1.0, 5.801e-08, -4.2e-08, -1.0, 3.35e-08, 7.321e-08, -1.0, 3.965e-08, 1.399e-07, -1.0, 0.0, 1.0, 6.119e-07, 1.255e-06, 1.0, 6.119e-07, 1.255e-06, 1.0, 6.119e-07, 1.255e-06, 1.0, 6.119e-07, 1.255e-06, 6.763e-08, -1.0, 2.149e-07, 8.972e-08, -1.0, 5.801e-08, -1.673e-14, -1.0, 4.211e-07, 6.763e-08, -1.0, 2.149e-07, -1.673e-14, -1.0, 4.211e-07, 3.545e-07, -1.0, -1.26e-06, 2.812e-08, -1.0, 6.487e-07, 1.399e-07, -1.0, 0.0, 7.321e-08, -1.0, 3.965e-08, -4.2e-08, -1.0, 3.35e-08, 1.399e-07, -1.0, 0.0, 1.266e-14, -1.0, 0.0, 1.266e-14, -1.0, 0.0, 6.763e-08, -1.0, 2.149e-07, 3.545e-07, -1.0, -1.26e-06, 3.686e-08, -1.0, -9.393e-07, 1.0, 1.69e-07, 4.313e-07, 1.0, 1.69e-07, 4.313e-07, 1.0, 1.69e-07, 4.313e-07, 1.0, 1.69e-07, 4.313e-07, 6.763e-08, -1.0, 2.149e-07, 3.686e-08, -1.0, -9.393e-07, 0.0, -1.0, 1.688e-06, 4.852e-08, -1.0, 2.326e-07, 6.763e-08, -1.0, 2.149e-07, 0.0, -1.0, 1.688e-06, 1.773e-07, -1.0, -1.593e-06, 2.812e-08, -1.0, 6.487e-07, 7.321e-08, -1.0, 3.965e-08, 0.0, 1.0, 6.013e-07, -4.852e-08, 1.0, 4.473e-07, -3.686e-08, 1.0, -6.779e-07, 0.0, 1.0, 6.013e-07, 1.843e-08, -1.0, -8.19e-07, 1.773e-07, -1.0, -1.593e-06, 7.321e-08, -1.0, 3.965e-08, -7.404e-08, 0.0, -1.0, -7.404e-08, 0.0, -1.0, -7.404e-08, 0.0, -1.0, -7.404e-08, 0.0, -1.0, -7.404e-08, 0.0, -1.0, -7.404e-08, 0.0, -1.0, -7.404e-08, 0.0, -1.0, -7.404e-08, 0.0, -1.0, -7.404e-08, 0.0, -1.0, -7.404e-08, 0.0, -1.0, -7.404e-08, 0.0, -1.0, -7.404e-08, 0.0, -1.0, -7.404e-08, 0.0, -1.0, -7.404e-08, 0.0, -1.0, -7.404e-08, 0.0, -1.0, -7.404e-08, 0.0, -1.0, -7.404e-08, 0.0, -1.0, -7.404e-08, 0.0, -1.0, -7.404e-08, 0.0, -1.0, -7.404e-08, 0.0, -1.0, -7.404e-08, 0.0, -1.0, -7.404e-08, 0.0, -1.0, -7.404e-08, 0.0, -1.0, -7.404e-08, 0.0, -1.0, 6.423e-08, 3.828e-15, -1.0, 6.423e-08, 3.828e-15, -1.0, 6.423e-08, 3.828e-15, -1.0, 6.423e-08, 3.828e-15, -1.0, 4.371e-08, 0.0, -1.0, 4.371e-08, -1.48e-14, -1.0, 4.371e-08, -6.554e-15, -1.0, 4.371e-08, -1.48e-14, -1.0, 4.371e-08, -1.043e-14, -1.0, 4.371e-08, -6.554e-15, -1.0, 2.405e-07, 9.628e-08, 1.0, 5.277e-07, 1.366e-07, 1.0, 3.067e-07, 6.048e-08, 1.0, 5.277e-07, 1.366e-07, 1.0, 2.794e-07, 0.0, 1.0, 3.067e-07, 6.048e-08, 1.0, 3.702e-08, 0.0, 1.0, 3.702e-08, 0.0, 1.0, 3.702e-08, 0.0, 1.0, 3.702e-08, 0.0, 1.0, 3.702e-08, 0.0, 1.0, 3.702e-08, 0.0, 1.0, 3.702e-08, 0.0, 1.0, 3.702e-08, 0.0, 1.0, 3.702e-08, 0.0, 1.0, 3.702e-08, 0.0, 1.0, 3.702e-08, 0.0, 1.0, 3.702e-08, 0.0, 1.0, 3.702e-08, 0.0, 1.0, 3.702e-08, 0.0, 1.0, 3.702e-08, 0.0, 1.0, 3.702e-08, 0.0, 1.0, 3.702e-08, 0.0, 1.0, 3.702e-08, 0.0, 1.0, 3.702e-08, 0.0, 1.0, 3.702e-08, 0.0, 1.0, 3.702e-08, 0.0, 1.0, 3.702e-08, 0.0, 1.0, 3.702e-08, 0.0, 1.0, 3.702e-08, 0.0, 1.0])] * 3)])

# ---- objects
ob_uson_14_3_5x1_3x0_5mm_p0_5mm = bpy.data.objects.new('USON-14_3.5X1.3X0.5mm_P0.5mm', me_shape_9_indexedfaceset_029)

# ---- transforms, parenting, visibility, modifiers, constraints
ob_uson_14_3_5x1_3x0_5mm_p0_5mm.location = (0.0, 0.0, 0.0)
_m = ob_uson_14_3_5x1_3x0_5mm_p0_5mm.modifiers.new('Bevel', 'BEVEL')
_m.width = 0.002
_m.width_pct = 0.002
_m.segments = 4

# ---- collection membership
col_collection.objects.link(ob_uson_14_3_5x1_3x0_5mm_p0_5mm)

# ---- scene / render settings (as saved in the file)
scene.frame_start = 1; scene.frame_end = 250; scene.frame_set(1)
scene.render.engine = 'BLENDER_EEVEE_NEXT'
scene.cycles.sampling_pattern = 'TABULATED_SOBOL'
scene.cycles.use_light_tree = False
scene.eevee.ray_tracing_options.trace_max_roughness = 0.0
scene.view_settings.view_transform = 'Filmic'
bpy.context.view_layer.update()

# ---- added for rendering (the .blend has no active camera and no usable light): camera, sun
cam_auto = bpy.data.cameras.new('AutoCamera')
cam_auto.lens = 50.0
cam_auto.sensor_width = 36.0
cam_auto.clip_end = 1000.0
ob_auto_camera = bpy.data.objects.new('AutoCamera', cam_auto)
scene.collection.objects.link(ob_auto_camera)
ob_auto_camera.location = (3.5094, -4.21128, 3.06252)
ob_auto_camera.rotation_euler = (1.09748, -7.21219e-08, 0.694738)
scene.camera = ob_auto_camera
light_auto_sun = bpy.data.lights.new('AutoSun', 'SUN')
light_auto_sun.energy = 3.0
light_auto_sun.angle = 0.0523599
ob_auto_sun = bpy.data.objects.new('AutoSun', light_auto_sun)
scene.collection.objects.link(ob_auto_sun)
ob_auto_sun.rotation_euler = (0.872665, 0.174533, 0.523599)
bpy.context.view_layer.update()
